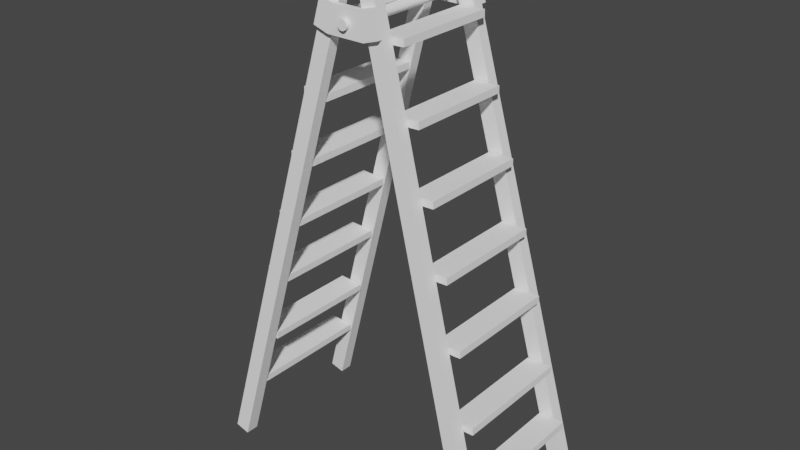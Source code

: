 # Source: Ladder.blend  (saved by Blender 2.83.19; exported with 4.5.12 LTS)
import bpy
from mathutils import Matrix  # noqa: F401  (used for matrix-valued properties, if any)

bpy.ops.wm.read_factory_settings(use_empty=True)
scene = bpy.context.scene
scene.name = 'Scene'

# ---- collections
col_collection = bpy.data.collections.new('Collection'); scene.collection.children.link(col_collection)

# ---- materials (node trees are filled in below, after node groups)
mat_frontcolor = bpy.data.materials.new('FrontColor')
mat_frontcolor.use_transparent_shadow = False
mat_frontcolor.diffuse_color = (1.0, 1.0, 1.0, 1.0)
mat_frontcolor.roughness = 0.5528

# ---- material node trees
mat_frontcolor.use_nodes = True; mat_frontcolor.node_tree.nodes.clear()
_N = mat_frontcolor.node_tree.nodes; _L = mat_frontcolor.node_tree.links
n0 = _N.new('ShaderNodeBsdfPrincipled'); n0.name = 'Principled BSDF'; n0.location = (10, 300)
n0.distribution = 'GGX'
n0.subsurface_method = 'BURLEY'
n0.inputs[0].default_value = (1.0, 1.0, 1.0, 1.0)
n0.inputs[2].default_value = 0.5528
n0.inputs[3].default_value = 1.45
n0.inputs[27].default_value = (0.0, 0.0, 0.0, 1.0)
n0.inputs[28].default_value = 1.0
n1 = _N.new('ShaderNodeOutputMaterial'); n1.name = 'Material Output'; n1.location = (300, 300)
n2 = _N.new('ShaderNodeNormalMap'); n2.name = 'Normal Map'; n2.location = (-300, -300)
n2.label = 'Normal/Map'
_L.new(n0.outputs[0], n1.inputs[0])
_L.new(n2.outputs[0], n0.inputs[5])
n1.is_active_output = True

# ---- world
world_world = bpy.data.worlds.new('World'); scene.world = world_world
world_world.use_nodes = True; world_world.node_tree.nodes.clear()
_N = world_world.node_tree.nodes; _L = world_world.node_tree.links
n0 = _N.new('ShaderNodeOutputWorld'); n0.name = 'World Output'; n0.location = (300, 300)
n1 = _N.new('ShaderNodeBackground'); n1.name = 'Background'; n1.location = (10, 300)
n1.inputs[0].default_value = (0.05088, 0.05088, 0.05088, 1.0)
_L.new(n1.outputs[0], n0.inputs[0])
n0.is_active_output = True
world_world.color = (0.05088, 0.05088, 0.05088)
world_world.use_sun_shadow = False
world_world.sun_shadow_jitter_overblur = 0.0

# ---- meshes
me_ladder = bpy.data.meshes.new('Ladder')
me_ladder.from_pydata([(0.01361, 0.1765, 0.2969), (0.01205, 0.1765, 0.3028), (0.01205, -0.1765, 0.3028), (0.01361, -0.1765, 0.2969), (0.007696, 0.1765, 0.3072), (0.007696, -0.1765, 0.3072), (0.001734, 0.1765, 0.3089), (0.001734, 0.1668, 0.3089), (0.001734, 0.1538, 0.3089), (0.001734, -0.1538, 0.3089), (0.001734, -0.1668, 0.3089), (0.001734, -0.1765, 0.3089), (-0.004244, 0.1765, 0.3073), (-0.004244, -0.1765, 0.3073), (-0.008641, 0.1765, 0.3029), (-0.008641, -0.1765, 0.3029), (-0.01028, 0.1765, 0.297), (-0.01028, -0.1765, 0.297), (-0.008709, 0.1765, 0.291), (-0.008709, -0.1765, 0.291), (-0.004364, 0.1765, 0.2866), (-0.004364, -0.1765, 0.2866), (0.001602, 0.1765, 0.285), (0.001602, 0.1675, 0.285), (0.001602, 0.1545, 0.285), (0.001602, -0.1546, 0.285), (0.001602, -0.1675, 0.285), (0.001602, -0.1765, 0.285), (0.007581, 0.1765, 0.2865), (0.00758, -0.1765, 0.2865), (0.01198, 0.1765, 0.2909), (0.01198, -0.1765, 0.2909), (0.04829, -0.1264, 0.2777), (0.04829, 0.1264, 0.2777), (0.11, 0.1264, 0.2801), (0.11, -0.1264, 0.2801), (0.2877, -0.1495, -0.6364), (0.2877, 0.1495, -0.6364), (0.3494, 0.1495, -0.6339), (0.3494, -0.1495, -0.6339), (0.2491, 0.1456, -0.5168), (0.2491, -0.1457, -0.5168), (0.3108, -0.1457, -0.5143), (0.3108, 0.1456, -0.5143), (0.08819, -0.1303, 0.1253), (0.08819, 0.1302, 0.1253), (0.1499, 0.1302, 0.1278), (0.1499, -0.1303, 0.1278), (0.1281, -0.1341, -0.02702), (0.1281, 0.1341, -0.02702), (0.1898, 0.1341, -0.02457), (0.1898, -0.1341, -0.02457), (0.168, -0.138, -0.1794), (0.168, 0.1379, -0.1794), (0.2297, 0.1379, -0.1769), (0.2297, -0.138, -0.1769), (0.2079, -0.1418, -0.3317), (0.2079, 0.1418, -0.3317), (0.2696, 0.1418, -0.3293), (0.2696, -0.1418, -0.3293), (0.04894, 0.1264, 0.2613), (0.04894, -0.1264, 0.2613), (0.1106, -0.1264, 0.2637), (0.1106, 0.1264, 0.2637), (0.2884, 0.1495, -0.6528), (0.2884, -0.1495, -0.6528), (0.3501, -0.1495, -0.6503), (0.3501, 0.1495, -0.6503), (0.2485, -0.1457, -0.5004), (0.2485, 0.1456, -0.5004), (0.3102, 0.1456, -0.498), (0.3102, -0.1457, -0.498), (0.08885, 0.1302, 0.109), (0.08885, -0.1303, 0.109), (0.1505, -0.1303, 0.1114), (0.1505, 0.1302, 0.1114), (0.1287, 0.1341, -0.04339), (0.1287, -0.1341, -0.04339), (0.1904, -0.1341, -0.04094), (0.1904, 0.1341, -0.04094), (0.1686, 0.1379, -0.1957), (0.1686, -0.138, -0.1957), (0.2303, -0.138, -0.1933), (0.2303, 0.1379, -0.1933), (0.2085, 0.1418, -0.3481), (0.2085, -0.1418, -0.3481), (0.2702, -0.1418, -0.3456), (0.2702, 0.1418, -0.3456), (-0.04517, -0.1264, 0.2782), (-0.1068, -0.1264, 0.2813), (-0.1068, 0.1264, 0.2813), (-0.04517, 0.1264, 0.2782), (-0.2949, -0.1495, -0.6331), (-0.3565, -0.1495, -0.63), (-0.3565, 0.1495, -0.63), (-0.2949, 0.1495, -0.6331), (-0.2549, 0.1456, -0.5139), (-0.3166, 0.1456, -0.5108), (-0.3166, -0.1457, -0.5108), (-0.2549, -0.1457, -0.5139), (-0.08678, -0.1303, 0.1263), (-0.1485, -0.1303, 0.1294), (-0.1485, 0.1302, 0.1294), (-0.08678, 0.1302, 0.1263), (-0.1284, -0.1341, -0.02558), (-0.1901, -0.1341, -0.02244), (-0.1901, 0.1341, -0.02244), (-0.1284, 0.1341, -0.02558), (-0.17, -0.138, -0.1775), (-0.2317, -0.138, -0.1743), (-0.2317, 0.1379, -0.1743), (-0.17, 0.1379, -0.1775), (-0.2116, -0.1418, -0.3293), (-0.2733, -0.1418, -0.3262), (-0.2733, 0.1418, -0.3262), (-0.2116, 0.1418, -0.3293), (-0.046, 0.1264, 0.2618), (-0.1077, 0.1264, 0.265), (-0.1077, -0.1264, 0.265), (-0.046, -0.1264, 0.2618), (-0.2957, 0.1495, -0.6495), (-0.3574, 0.1495, -0.6463), (-0.3574, -0.1495, -0.6463), (-0.2957, -0.1495, -0.6495), (-0.2541, -0.1457, -0.4976), (-0.3157, -0.1457, -0.4944), (-0.3157, 0.1456, -0.4944), (-0.2541, 0.1456, -0.4976), (-0.08762, 0.1302, 0.1099), (-0.1493, 0.1302, 0.1131), (-0.1493, -0.1303, 0.1131), (-0.08762, -0.1303, 0.1099), (-0.1292, 0.1341, -0.04194), (-0.1909, 0.1341, -0.03879), (-0.1909, -0.1341, -0.03879), (-0.1292, -0.1341, -0.04194), (-0.1708, 0.1379, -0.1938), (-0.2325, 0.1379, -0.1907), (-0.2325, -0.138, -0.1907), (-0.1708, -0.138, -0.1938), (-0.2125, 0.1418, -0.3457), (-0.2741, 0.1418, -0.3426), (-0.2741, -0.1418, -0.3426), (-0.2125, -0.1418, -0.3457), (0.082, -0.1289, 0.2793), (0.3636, -0.1883, -0.7958), (0.3636, -0.1566, -0.7958), (0.082, -0.155, 0.2793), (0.06671, -0.1274, 0.3376), (0.06671, -0.1532, 0.3376), (0.04438, -0.1252, 0.4229), (0.04438, -0.1506, 0.4229), (0.06661, -0.1662, 0.338), (0.0819, -0.168, 0.2796), (0.04438, 0.1252, 0.4229), (0.06671, 0.1532, 0.3376), (0.04438, 0.1505, 0.4229), (0.06671, 0.1274, 0.3376), (0.082, 0.1289, 0.2793), (0.082, 0.155, 0.2793), (0.3636, 0.1566, -0.7958), (0.3636, 0.1883, -0.7958), (0.0819, 0.168, 0.2796), (0.06661, 0.1662, 0.338), (0.03109, -0.1274, 0.3294), (0.009039, -0.1506, 0.4136), (0.009039, -0.1252, 0.4136), (0.03109, -0.1532, 0.3294), (0.04711, -0.1551, 0.2683), (0.04711, -0.129, 0.2683), (0.3283, -0.1566, -0.8051), (0.3283, -0.1883, -0.8051), (0.03099, -0.1661, 0.3298), (0.04701, -0.168, 0.2687), (0.3283, 0.1566, -0.8051), (0.04711, 0.155, 0.2683), (0.3283, 0.1883, -0.8051), (0.04711, 0.1289, 0.2683), (0.03109, 0.1532, 0.3294), (0.03109, 0.1274, 0.3294), (0.009039, 0.1252, 0.4136), (0.009039, 0.1505, 0.4136), (0.04701, 0.168, 0.2687), (0.03099, 0.1661, 0.3298), (0.001509, 0.168, 0.2689), (0.001852, 0.1661, 0.33), (-0.04399, 0.168, 0.2692), (-0.02729, 0.1661, 0.3301), (0.001505, 0.155, 0.2685), (-0.0441, 0.155, 0.2688), (0.001505, -0.1551, 0.2685), (-0.0441, -0.1551, 0.2688), (0.001853, -0.1532, 0.3296), (-0.02739, -0.1532, 0.3298), (0.001509, -0.168, 0.2689), (-0.04399, -0.168, 0.2692), (0.001852, -0.1661, 0.33), (-0.02729, -0.1661, 0.3301), (0.001853, 0.1532, 0.3296), (-0.02739, 0.1532, 0.3298), (-0.07886, -0.1289, 0.2802), (-0.3725, -0.1566, -0.7917), (-0.3725, -0.1883, -0.7917), (-0.07886, -0.155, 0.2802), (-0.06291, -0.1274, 0.3384), (-0.06291, -0.1532, 0.3384), (-0.03963, -0.1252, 0.4234), (-0.03963, -0.1506, 0.4234), (-0.06281, -0.1662, 0.3387), (-0.07876, -0.168, 0.2805), (-0.03963, 0.1252, 0.4234), (-0.03963, 0.1505, 0.4234), (-0.06291, 0.1532, 0.3384), (-0.06291, 0.1274, 0.3384), (-0.07886, 0.1289, 0.2802), (-0.07886, 0.155, 0.2802), (-0.3725, 0.1566, -0.7917), (-0.3725, 0.1883, -0.7917), (-0.07876, 0.168, 0.2805), (-0.06281, 0.1662, 0.3387), (-0.02739, -0.1274, 0.3298), (-0.00439, -0.1252, 0.4137), (-0.00439, -0.1506, 0.4137), (-0.0441, -0.129, 0.2688), (-0.3373, -0.1566, -0.8014), (-0.3373, -0.1883, -0.8014), (-0.3373, 0.1566, -0.8014), (-0.3373, 0.1883, -0.8014), (-0.0441, 0.1289, 0.2688), (-0.02739, 0.1274, 0.3298), (-0.00439, 0.1252, 0.4137), (-0.00439, 0.1505, 0.4137), (0.001666, 0.1765, 0.2969), (0.001666, -0.1765, 0.2969)], [], [(0, 1, 2), (0, 2, 3), (1, 4, 5), (1, 5, 2), (5, 4, 6), (6, 7, 5), (7, 8, 5), (8, 9, 5), (9, 10, 5), (10, 11, 5), (7, 6, 12), (12, 13, 7), (13, 8, 7), (13, 9, 8), (13, 10, 9), (13, 11, 10), (12, 14, 15), (12, 15, 13), (14, 16, 17), (14, 17, 15), (16, 18, 19), (16, 19, 17), (18, 20, 21), (18, 21, 19), (21, 20, 22), (22, 23, 21), (23, 24, 21), (24, 25, 21), (25, 26, 21), (26, 27, 21), (23, 22, 28), (28, 29, 23), (29, 24, 23), (29, 25, 24), (29, 26, 25), (29, 27, 26), (28, 30, 31), (28, 31, 29), (30, 0, 3), (30, 3, 31), (32, 34, 33), (32, 35, 34), (36, 38, 37), (36, 39, 38), (40, 42, 41), (40, 43, 42), (44, 46, 45), (44, 47, 46), (48, 50, 49), (48, 51, 50), (52, 54, 53), (52, 55, 54), (56, 58, 57), (56, 59, 58), (60, 62, 61), (60, 63, 62), (61, 33, 60), (61, 32, 33), (60, 34, 63), (60, 33, 34), (63, 35, 62), (63, 34, 35), (62, 32, 61), (62, 35, 32), (64, 66, 65), (64, 67, 66), (65, 37, 64), (65, 36, 37), (64, 38, 67), (64, 37, 38), (67, 39, 66), (67, 38, 39), (66, 36, 65), (66, 39, 36), (68, 70, 69), (68, 71, 70), (69, 41, 68), (69, 40, 41), (68, 42, 71), (68, 41, 42), (71, 43, 70), (71, 42, 43), (70, 40, 69), (70, 43, 40), (72, 74, 73), (72, 75, 74), (73, 45, 72), (73, 44, 45), (72, 46, 75), (72, 45, 46), (75, 47, 74), (75, 46, 47), (74, 44, 73), (74, 47, 44), (76, 78, 77), (76, 79, 78), (77, 49, 76), (77, 48, 49), (76, 50, 79), (76, 49, 50), (79, 51, 78), (79, 50, 51), (78, 48, 77), (78, 51, 48), (80, 82, 81), (80, 83, 82), (81, 53, 80), (81, 52, 53), (80, 54, 83), (80, 53, 54), (83, 55, 82), (83, 54, 55), (82, 52, 81), (82, 55, 52), (84, 86, 85), (84, 87, 86), (85, 57, 84), (85, 56, 57), (84, 58, 87), (84, 57, 58), (87, 59, 86), (87, 58, 59), (86, 56, 85), (86, 59, 56), (88, 90, 89), (88, 91, 90), (92, 94, 93), (92, 95, 94), (96, 98, 97), (96, 99, 98), (100, 102, 101), (100, 103, 102), (104, 106, 105), (104, 107, 106), (108, 110, 109), (108, 111, 110), (112, 114, 113), (112, 115, 114), (116, 118, 117), (116, 119, 118), (119, 91, 88), (119, 116, 91), (116, 90, 91), (116, 117, 90), (117, 89, 90), (117, 118, 89), (118, 88, 89), (118, 119, 88), (120, 122, 121), (120, 123, 122), (123, 95, 92), (123, 120, 95), (120, 94, 95), (120, 121, 94), (121, 93, 94), (121, 122, 93), (122, 92, 93), (122, 123, 92), (124, 126, 125), (124, 127, 126), (127, 99, 96), (127, 124, 99), (124, 98, 99), (124, 125, 98), (128, 130, 129), (128, 131, 130), (125, 97, 98), (125, 126, 97), (126, 96, 97), (126, 127, 96), (128, 102, 103), (128, 129, 102), (131, 103, 100), (131, 128, 103), (129, 101, 102), (129, 130, 101), (130, 100, 101), (130, 131, 100), (132, 134, 133), (132, 135, 134), (135, 107, 104), (135, 132, 107), (132, 106, 107), (132, 133, 106), (133, 105, 106), (133, 134, 105), (134, 104, 105), (134, 135, 104), (136, 138, 137), (136, 139, 138), (139, 111, 108), (139, 136, 111), (136, 110, 111), (136, 137, 110), (137, 109, 110), (137, 138, 109), (138, 108, 109), (138, 139, 108), (140, 142, 141), (140, 143, 142), (143, 115, 112), (143, 140, 115), (140, 114, 115), (140, 141, 114), (141, 113, 114), (141, 142, 113), (142, 112, 113), (142, 143, 112), (144, 145, 146), (144, 147, 145), (147, 144, 148), (147, 148, 149), (149, 148, 150), (149, 150, 151), (147, 149, 152), (147, 152, 153), (154, 155, 156), (154, 157, 155), (158, 155, 157), (158, 159, 155), (159, 158, 160), (159, 160, 161), (155, 159, 162), (155, 162, 163), (164, 165, 166), (164, 167, 165), (168, 167, 164), (168, 164, 169), (168, 169, 170), (168, 170, 171), (152, 172, 173), (152, 173, 153), (171, 170, 146), (171, 146, 145), (166, 165, 151), (166, 151, 150), (174, 175, 176), (174, 177, 175), (177, 178, 175), (177, 179, 178), (178, 179, 180), (178, 180, 181), (158, 174, 160), (158, 177, 174), (177, 158, 157), (177, 157, 179), (179, 157, 154), (179, 154, 180), (174, 176, 161), (174, 161, 160), (162, 182, 183), (162, 183, 163), (181, 180, 154), (181, 154, 156), (167, 149, 151), (167, 151, 165), (148, 166, 150), (148, 164, 166), (144, 164, 148), (144, 169, 164), (169, 144, 146), (169, 146, 170), (155, 178, 181), (155, 181, 156), (147, 168, 171), (147, 171, 145), (175, 159, 161), (175, 161, 176), (149, 167, 172), (149, 172, 152), (183, 182, 184), (184, 7, 183), (7, 185, 183), (184, 23, 7), (23, 184, 186), (186, 7, 23), (186, 185, 7), (186, 187, 185), (168, 147, 153), (168, 153, 173), (159, 175, 182), (159, 182, 162), (182, 175, 188), (182, 188, 184), (186, 184, 188), (186, 188, 189), (178, 155, 163), (178, 163, 183), (167, 168, 190), (190, 25, 167), (25, 190, 191), (25, 9, 167), (191, 9, 25), (9, 192, 167), (191, 192, 9), (191, 193, 192), (168, 173, 194), (168, 194, 190), (191, 190, 194), (191, 194, 195), (194, 173, 172), (172, 10, 194), (172, 196, 10), (10, 26, 194), (195, 194, 26), (26, 10, 195), (10, 196, 195), (196, 197, 195), (172, 167, 192), (172, 192, 196), (197, 196, 192), (197, 192, 193), (188, 175, 178), (178, 24, 188), (189, 188, 24), (178, 8, 24), (24, 8, 189), (178, 198, 8), (8, 198, 189), (198, 199, 189), (178, 183, 185), (178, 185, 198), (199, 198, 185), (199, 185, 187), (200, 201, 202), (200, 202, 203), (203, 204, 200), (203, 205, 204), (205, 206, 204), (205, 207, 206), (203, 208, 205), (203, 209, 208), (210, 211, 212), (210, 212, 213), (214, 213, 212), (214, 212, 215), (215, 216, 214), (215, 217, 216), (212, 218, 215), (212, 219, 218), (220, 221, 222), (220, 222, 193), (191, 220, 193), (191, 223, 220), (191, 224, 223), (191, 225, 224), (208, 209, 195), (208, 195, 197), (225, 202, 201), (225, 201, 224), (221, 206, 207), (221, 207, 222), (226, 227, 189), (226, 189, 228), (228, 189, 199), (228, 199, 229), (199, 230, 229), (199, 231, 230), (214, 216, 226), (214, 226, 228), (228, 213, 214), (228, 229, 213), (229, 210, 213), (229, 230, 210), (226, 216, 217), (226, 217, 227), (218, 219, 187), (218, 187, 186), (231, 211, 210), (231, 210, 230), (193, 222, 207), (193, 207, 205), (204, 206, 221), (204, 221, 220), (200, 204, 220), (200, 220, 223), (223, 201, 200), (223, 224, 201), (212, 211, 231), (212, 231, 199), (203, 202, 225), (203, 225, 191), (189, 227, 217), (189, 217, 215), (205, 208, 197), (205, 197, 193), (191, 195, 209), (191, 209, 203), (215, 218, 186), (215, 186, 189), (199, 187, 219), (199, 219, 212), (232, 1, 0), (232, 4, 1), (232, 0, 30), (232, 6, 4), (232, 30, 28), (232, 12, 6), (232, 28, 22), (232, 14, 12), (232, 22, 20), (232, 16, 14), (232, 20, 18), (232, 18, 16), (3, 2, 233), (31, 3, 233), (2, 5, 233), (29, 31, 233), (5, 11, 233), (27, 29, 233), (11, 13, 233), (21, 27, 233), (13, 15, 233), (19, 21, 233), (15, 17, 233), (17, 19, 233)])
me_ladder.polygons.foreach_set('use_smooth', [True] * 416)
_k = set([(0, 1), (0, 30), (1, 4), (2, 3), (2, 5), (3, 31), (4, 6), (5, 11), (6, 12), (11, 13), (12, 14), (13, 15), (14, 16), (15, 17), (16, 18), (17, 19), (18, 20), (19, 21), (20, 22), (21, 27), (22, 28), (27, 29), (28, 30), (29, 31), (32, 33), (32, 35), (32, 61), (33, 34), (33, 60), (34, 35), (34, 63), (35, 62), (36, 37), (36, 39), (36, 65), (37, 38), (37, 64), (38, 39), (38, 67), (39, 66), (40, 41), (40, 43), (40, 69), (41, 42), (41, 68), (42, 43), (42, 71), (43, 70), (44, 45), (44, 47), (44, 73), (45, 46), (45, 72), (46, 47), (46, 75), (47, 74), (48, 49), (48, 51), (48, 77), (49, 50), (49, 76), (50, 51), (50, 79), (51, 78), (52, 53), (52, 55), (52, 81), (53, 54), (53, 80), (54, 55), (54, 83), (55, 82), (56, 57), (56, 59), (56, 85), (57, 58), (57, 84), (58, 59), (58, 87), (59, 86), (60, 61), (60, 63), (61, 62), (62, 63), (64, 65), (64, 67), (65, 66), (66, 67), (68, 69), (68, 71), (69, 70), (70, 71), (72, 73), (72, 75), (73, 74), (74, 75), (76, 77), (76, 79), (77, 78), (78, 79), (80, 81), (80, 83), (81, 82), (82, 83), (84, 85), (84, 87), (85, 86), (86, 87), (88, 89), (88, 91), (88, 119), (89, 90), (89, 118), (90, 91), (90, 117), (91, 116), (92, 93), (92, 95), (92, 123), (93, 94), (93, 122), (94, 95), (94, 121), (95, 120), (96, 97), (96, 99), (96, 127), (97, 98), (97, 126), (98, 99), (98, 125), (99, 124), (100, 101), (100, 103), (100, 131), (101, 102), (101, 130), (102, 103), (102, 129), (103, 128), (104, 105), (104, 107), (104, 135), (105, 106), (105, 134), (106, 107), (106, 133), (107, 132), (108, 109), (108, 111), (108, 139), (109, 110), (109, 138), (110, 111), (110, 137), (111, 136), (112, 113), (112, 115), (112, 143), (113, 114), (113, 142), (114, 115), (114, 141), (115, 140), (116, 117), (116, 119), (117, 118), (118, 119), (120, 121), (120, 123), (121, 122), (122, 123), (124, 125), (124, 127), (125, 126), (126, 127), (128, 129), (128, 131), (129, 130), (130, 131), (132, 133), (132, 135), (133, 134), (134, 135), (136, 137), (136, 139), (137, 138), (138, 139), (140, 141), (140, 143), (141, 142), (142, 143), (144, 146), (144, 148), (145, 146), (145, 147), (145, 171), (146, 170), (147, 153), (147, 168), (148, 150), (149, 151), (149, 152), (149, 167), (150, 151), (150, 166), (151, 165), (152, 153), (152, 172), (153, 173), (154, 156), (154, 157), (154, 180), (155, 156), (155, 163), (155, 178), (156, 181), (157, 158), (158, 160), (159, 161), (159, 162), (159, 175), (160, 161), (160, 174), (161, 176), (162, 163), (162, 182), (163, 183), (164, 166), (164, 169), (165, 166), (165, 167), (167, 168), (167, 192), (168, 171), (168, 190), (169, 170), (170, 171), (172, 196), (173, 194), (174, 176), (174, 177), (175, 176), (175, 178), (175, 188), (177, 179), (178, 181), (178, 198), (179, 180), (180, 181), (182, 184), (183, 185), (184, 186), (185, 187), (186, 218), (187, 219), (188, 189), (189, 199), (189, 215), (189, 227), (190, 191), (191, 193), (191, 203), (191, 225), (192, 193), (193, 205), (193, 222), (194, 195), (195, 209), (196, 197), (197, 208), (198, 199), (199, 212), (199, 231), (200, 201), (200, 204), (201, 202), (201, 224), (202, 203), (202, 225), (203, 209), (204, 206), (205, 207), (205, 208), (206, 207), (206, 221), (207, 222), (208, 209), (210, 211), (210, 213), (210, 230), (211, 212), (211, 231), (212, 219), (213, 214), (214, 216), (215, 217), (215, 218), (216, 217), (216, 226), (217, 227), (218, 219), (220, 221), (220, 223), (221, 222), (223, 224), (224, 225), (226, 227), (226, 228), (228, 229), (229, 230), (230, 231)])
me_ladder.attributes.new('sharp_edge', 'BOOLEAN', 'EDGE').data.foreach_set('value', [ (min(e.vertices), max(e.vertices)) in _k for e in me_ladder.edges])
_uv = me_ladder.uv_layers.new(name='UVSet0')
_uv.uv.foreach_set('vector', [0.3688, 30.14, 0.3688, 30.33, 11.4, 30.33, 0.3688, 30.14, 11.4, 30.33, 11.4, 30.14, 0.3688, 16.08, 0.3688, 16.27, 11.4, 16.27, 0.3688, 16.08, 11.4, 16.27, 11.4, 16.08, 11.4, -2.309, 0.3688, -2.309, 0.3688, -2.116, 0.3688, -2.116, 0.6735, -2.116, 11.4, -2.309, 0.6735, -2.116, 1.079, -2.116, 11.4, -2.309, 1.079, -2.116, 10.69, -2.116, 11.4, -2.309, 10.69, -2.116, 11.1, -2.116, 11.4, -2.309, 11.1, -2.116, 11.4, -2.116, 11.4, -2.309, -0.6735, 20.1, -0.3688, 20.1, -0.3688, 19.91, -0.3688, 19.91, -11.4, 19.91, -0.6735, 20.1, -11.4, 19.91, -1.079, 20.1, -0.6735, 20.1, -11.4, 19.91, -10.69, 20.1, -1.079, 20.1, -11.4, 19.91, -11.1, 20.1, -10.69, 20.1, -11.4, 19.91, -11.4, 20.1, -11.1, 20.1, -0.3688, 32.54, -0.3688, 32.35, -11.4, 32.35, -0.3688, 32.54, -11.4, 32.35, -11.4, 32.54, -0.3688, 36.28, -0.3688, 36.09, -11.4, 36.09, -0.3688, 36.28, -11.4, 36.09, -11.4, 36.28, -0.3688, 30.32, -0.3688, 30.13, -11.4, 30.13, -0.3688, 30.32, -11.4, 30.13, -11.4, 30.32, -0.3688, 16.28, -0.3688, 16.08, -11.4, 16.08, -0.3688, 16.28, -11.4, 16.08, -11.4, 16.28, -11.4, -2.116, -0.3688, -2.116, -0.3688, -2.309, -0.3688, -2.309, -0.6503, -2.309, -11.4, -2.116, -0.6503, -2.309, -1.056, -2.309, -11.4, -2.116, -1.056, -2.309, -10.72, -2.309, -11.4, -2.116, -10.72, -2.309, -11.12, -2.309, -11.4, -2.116, -11.12, -2.309, -11.4, -2.309, -11.4, -2.116, 0.6503, 19.91, 0.3688, 19.91, 0.3688, 20.1, 0.3688, 20.1, 11.4, 20.1, 0.6503, 19.91, 11.4, 20.1, 1.056, 19.91, 0.6503, 19.91, 11.4, 20.1, 10.72, 19.91, 1.056, 19.91, 11.4, 20.1, 11.12, 19.91, 10.72, 19.91, 11.4, 20.1, 11.4, 19.91, 11.12, 19.91, 0.3688, 32.35, 0.3688, 32.54, 11.4, 32.54, 0.3688, 32.35, 11.4, 32.54, 11.4, 32.35, 0.3688, 36.09, 0.3688, 36.28, 11.4, 36.28, 0.3688, 36.09, 11.4, 36.28, 11.4, 36.09, 9.836, 14.48, 1.935, 16.41, 1.935, 14.48, 9.836, 14.48, 9.836, 16.41, 1.935, 16.41, 10.56, 20.82, 1.214, 22.75, 1.214, 20.82, 10.56, 20.82, 10.56, 22.75, 1.214, 22.75, -1.334, 19.77, -10.44, 21.7, -10.44, 19.77, -1.334, 19.77, -1.334, 21.7, -10.44, 21.7, 9.956, 15.54, 1.815, 17.47, 1.815, 15.54, 9.956, 15.54, 9.956, 17.47, 1.815, 17.47, 10.08, 16.59, 1.695, 18.52, 1.695, 16.59, 10.08, 16.59, 10.08, 18.52, 1.695, 18.52, 10.2, 17.65, 1.575, 19.58, 1.575, 17.65, 10.2, 17.65, 10.2, 19.58, 1.575, 19.58, 10.32, 18.71, 1.454, 20.64, 1.454, 18.71, 10.32, 18.71, 10.32, 20.64, 1.454, 20.64, -1.935, 14.48, -9.836, 16.41, -9.836, 14.48, -1.935, 14.48, -1.935, 16.41, -9.836, 16.41, 9.836, 32.65, 1.935, 33.16, 1.935, 32.65, 9.836, 32.65, 9.836, 33.16, 1.935, 33.16, -12.99, 33.28, -14.89, 33.87, -14.91, 33.36, -12.99, 33.28, -12.96, 33.79, -14.89, 33.87, -1.935, 32.65, -9.836, 33.16, -9.836, 32.65, -1.935, 32.65, -1.935, 33.16, -9.836, 33.16, 14.91, 33.36, 12.96, 33.79, 12.99, 33.28, 14.91, 33.36, 14.89, 33.87, 12.96, 33.79, -1.214, 20.82, -10.56, 22.75, -10.56, 20.82, -1.214, 20.82, -1.214, 22.75, -10.56, 22.75, 10.56, 3.814, 1.214, 4.326, 1.214, 3.814, 10.56, 3.814, 10.56, 4.326, 1.214, 4.326, -20.63, 4.754, -22.53, 5.352, -22.56, 4.841, -20.63, 4.754, -20.61, 5.265, -22.53, 5.352, -1.214, 3.814, -10.56, 4.326, -10.56, 3.814, -1.214, 3.814, -1.214, 4.326, -10.56, 4.326, 22.56, 4.841, 20.61, 5.265, 20.63, 4.754, 22.56, 4.841, 22.53, 5.352, 20.61, 5.265, 10.44, 19.77, 1.334, 21.7, 1.334, 19.77, 10.44, 19.77, 10.44, 21.7, 1.334, 21.7, 1.334, 8.619, 10.44, 8.107, 10.44, 8.619, 1.334, 8.619, 1.334, 8.107, 10.44, 8.107, 19.35, 9.507, 21.31, 9.083, 21.28, 9.595, 19.35, 9.507, 19.38, 8.996, 21.31, 9.083, -10.44, 8.621, -1.334, 8.109, -1.334, 8.621, -10.44, 8.621, -10.44, 8.109, -1.334, 8.109, -21.28, 9.595, -19.38, 8.996, -19.35, 9.507, -21.28, 9.595, -21.31, 9.083, -19.38, 8.996, -1.816, 15.54, -9.957, 17.47, -9.957, 15.54, -1.816, 15.54, -1.816, 17.47, -9.957, 17.47, 9.956, 27.85, 1.815, 28.36, 1.815, 27.85, 9.956, 27.85, 9.956, 28.36, 1.815, 28.36, -14.26, 28.52, -16.16, 29.12, -16.19, 28.61, -14.26, 28.52, -14.24, 29.03, -16.16, 29.12, -1.815, 27.85, -9.956, 28.36, -9.956, 27.85, -1.815, 27.85, -1.815, 28.36, -9.956, 28.36, 16.19, 28.61, 14.24, 29.03, 14.26, 28.52, 16.19, 28.61, 16.16, 29.12, 14.24, 29.03, -1.695, 16.59, -10.08, 18.52, -10.08, 16.59, -1.695, 16.59, -1.695, 18.52, -10.08, 18.52, 10.08, 23.04, 1.695, 23.55, 1.695, 23.04, 10.08, 23.04, 10.08, 23.55, 1.695, 23.55, -15.53, 23.77, -17.44, 24.37, -17.46, 23.86, -15.53, 23.77, -15.51, 24.28, -17.44, 24.37, -1.695, 23.04, -10.08, 23.55, -10.08, 23.04, -1.695, 23.04, -1.695, 23.55, -10.08, 23.55, 17.46, 23.86, 15.51, 24.28, 15.53, 23.77, 17.46, 23.86, 17.44, 24.37, 15.51, 24.28, -1.575, 17.65, -10.2, 19.58, -10.2, 17.65, -1.575, 17.65, -1.575, 19.58, -10.2, 19.58, 10.2, 18.23, 1.575, 18.74, 1.575, 18.23, 10.2, 18.23, 10.2, 18.74, 1.575, 18.74, -16.81, 19.01, -18.71, 19.61, -18.73, 19.1, -16.81, 19.01, -16.78, 19.53, -18.71, 19.61, -1.575, 18.23, -10.2, 18.75, -10.2, 18.23, -1.575, 18.23, -1.575, 18.75, -10.2, 18.75, 18.73, 19.1, 16.78, 19.53, 16.81, 19.01, 18.73, 19.1, 18.71, 19.61, 16.78, 19.53, -1.454, 18.71, -10.32, 20.64, -10.32, 18.71, -1.454, 18.71, -1.454, 20.64, -10.32, 20.64, 10.32, 13.43, 1.454, 13.94, 1.454, 13.43, 10.32, 13.43, 10.32, 13.94, 1.454, 13.94, -18.08, 14.26, -19.99, 14.86, -20.01, 14.35, -18.08, 14.26, -18.06, 14.77, -19.99, 14.86, -1.454, 13.43, -10.32, 13.94, -10.32, 13.43, -1.454, 13.43, -1.454, 13.94, -10.32, 13.94, 20.01, 14.35, 18.06, 14.77, 18.08, 14.26, 20.01, 14.35, 19.99, 14.86, 18.06, 14.77, -9.836, -8.501, -1.935, -6.571, -9.836, -6.571, -9.836, -8.501, -1.935, -8.501, -1.935, -6.571, -10.56, -2.159, -1.214, -0.229, -10.56, -0.229, -10.56, -2.159, -1.214, -2.159, -1.214, -0.229, 1.334, -3.216, 10.44, -1.286, 1.334, -1.286, 1.334, -3.216, 10.44, -3.216, 10.44, -1.286, -9.956, -7.444, -1.815, -5.514, -9.956, -5.514, -9.956, -7.444, -1.815, -7.444, -1.815, -5.514, -10.08, -6.387, -1.695, -4.457, -10.08, -4.457, -10.08, -6.387, -1.695, -6.387, -1.695, -4.457, -10.2, -5.329, -1.575, -3.4, -10.2, -3.4, -10.2, -5.329, -1.575, -5.329, -1.575, -3.4, -10.32, -4.273, -1.454, -2.343, -10.32, -2.343, -10.32, -4.273, -1.454, -4.273, -1.454, -2.343, 1.935, -8.501, 9.836, -6.571, 1.935, -6.571, 1.935, -8.501, 9.836, -8.501, 9.836, -6.571, -9.836, 33.69, -1.935, 34.21, -9.836, 34.21, -9.836, 33.69, -1.935, 33.69, -1.935, 34.21, -10.02, 33.28, -8.114, 33.87, -10.04, 33.79, -10.02, 33.28, -8.091, 33.36, -8.114, 33.87, 1.935, 33.69, 9.836, 34.21, 1.935, 34.21, 1.935, 33.69, 9.836, 33.69, 9.836, 34.21, 8.091, 33.36, 10.04, 33.79, 8.114, 33.87, 8.091, 33.36, 10.02, 33.28, 10.04, 33.79, 1.214, -2.159, 10.56, -0.229, 1.214, -0.229, 1.214, -2.159, 10.56, -2.159, 10.56, -0.229, -10.56, 4.856, -1.214, 5.368, -10.56, 5.368, -10.56, 4.856, -1.214, 4.856, -1.214, 5.368, -2.377, 4.754, -0.472, 5.352, -2.4, 5.265, -2.377, 4.754, -0.4489, 4.841, -0.472, 5.352, 1.214, 4.856, 10.56, 5.368, 1.214, 5.368, 1.214, 4.856, 10.56, 4.856, 10.56, 5.368, 0.4489, 4.841, 2.4, 5.265, 0.472, 5.352, 0.4489, 4.841, 2.377, 4.754, 2.4, 5.265, -10.44, -3.215, -1.334, -1.286, -10.44, -1.286, -10.44, -3.215, -1.334, -3.215, -1.334, -1.286, -1.334, 9.663, -10.44, 9.151, -1.334, 9.151, -1.334, 9.663, -10.44, 9.663, -10.44, 9.151, 3.65, 9.507, 1.699, 9.083, 3.627, 8.996, 3.65, 9.507, 1.723, 9.595, 1.699, 9.083, 1.814, -7.444, 9.956, -5.514, 1.815, -5.514, 1.814, -7.444, 9.956, -7.444, 9.956, -5.514, 10.44, 9.663, 1.334, 9.151, 10.44, 9.151, 10.44, 9.663, 1.334, 9.663, 1.334, 9.151, -1.723, 9.595, -3.627, 8.996, -1.699, 9.083, -1.723, 9.595, -3.65, 9.507, -3.627, 8.996, -8.745, 28.52, -6.841, 29.12, -8.768, 29.03, -8.745, 28.52, -6.817, 28.61, -6.841, 29.12, -9.956, 28.89, -1.815, 29.4, -9.956, 29.4, -9.956, 28.89, -1.815, 28.89, -1.815, 29.4, 1.815, 28.89, 9.956, 29.4, 1.815, 29.4, 1.815, 28.89, 9.956, 28.89, 9.956, 29.4, 6.817, 28.61, 8.768, 29.03, 6.841, 29.12, 6.817, 28.61, 8.745, 28.52, 8.768, 29.03, 1.695, -6.387, 10.08, -4.457, 1.695, -4.457, 1.695, -6.387, 10.08, -6.387, 10.08, -4.457, -10.08, 24.08, -1.695, 24.59, -10.08, 24.59, -10.08, 24.08, -1.695, 24.08, -1.695, 24.59, -7.471, 23.77, -5.567, 24.37, -7.495, 24.28, -7.471, 23.77, -5.544, 23.86, -5.567, 24.37, 1.695, 24.08, 10.08, 24.59, 1.695, 24.59, 1.695, 24.08, 10.08, 24.08, 10.08, 24.59, 5.544, 23.86, 7.495, 24.28, 5.567, 24.37, 5.544, 23.86, 7.471, 23.77, 7.495, 24.28, 1.575, -5.33, 10.2, -3.4, 1.575, -3.4, 1.575, -5.33, 10.2, -5.33, 10.2, -3.4, -10.2, 19.28, -1.575, 19.79, -10.2, 19.79, -10.2, 19.28, -1.575, 19.28, -1.575, 19.79, -6.198, 19.01, -4.293, 19.61, -6.221, 19.53, -6.198, 19.01, -4.27, 19.1, -4.293, 19.61, 1.575, 19.28, 10.2, 19.79, 1.575, 19.79, 1.575, 19.28, 10.2, 19.28, 10.2, 19.79, 4.27, 19.1, 6.221, 19.53, 4.293, 19.61, 4.27, 19.1, 6.198, 19.01, 6.221, 19.53, 1.454, -4.273, 10.32, -2.343, 1.454, -2.343, 1.454, -4.273, 10.32, -4.273, 10.32, -2.343, -10.32, 14.47, -1.454, 14.98, -10.32, 14.98, -10.32, 14.47, -1.454, 14.47, -1.454, 14.98, -4.924, 14.26, -3.019, 14.86, -4.947, 14.77, -4.924, 14.26, -2.996, 14.35, -3.019, 14.86, 1.454, 14.47, 10.32, 14.98, 1.454, 14.98, 1.454, 14.47, 10.32, 14.47, 10.32, 14.98, 2.996, 14.35, 4.947, 14.77, 3.019, 14.86, 2.996, 14.35, 4.924, 14.26, 4.947, 14.77, 9.914, 29.06, 11.77, -5.669, 10.78, -5.669, 9.914, 29.06, 10.73, 29.06, 11.77, -5.669, 10.73, 29.06, 9.914, 29.06, 9.867, 30.95, 10.73, 29.06, 9.867, 30.95, 10.67, 30.95, 10.67, 30.95, 9.867, 30.95, 9.798, 33.7, 10.67, 30.95, 9.798, 33.7, 10.59, 33.7, 10.73, 29.06, 10.67, 30.95, 11.08, 30.96, 10.73, 29.06, 11.08, 30.96, 11.13, 29.07, 1.973, 33.7, 1.098, 30.95, 1.181, 33.7, 1.973, 33.7, 1.904, 30.95, 1.098, 30.95, 1.857, 29.06, 1.098, 30.95, 1.904, 30.95, 1.857, 29.06, 1.042, 29.06, 1.098, 30.95, 1.042, 29.06, 1.857, 29.06, 0.9907, -5.669, 1.042, 29.06, 0.9907, -5.669, -4.517e-14, -5.669, 1.098, 30.95, 1.042, 29.06, 0.6364, 29.07, 1.098, 30.95, 0.6364, 29.07, 0.693, 30.96, -9.866, 30.98, -10.59, 33.7, -9.798, 33.7, -9.866, 30.98, -10.67, 30.98, -10.59, 33.7, -10.73, 29.01, -10.67, 30.98, -9.866, 30.98, -10.73, 29.01, -9.866, 30.98, -9.915, 29.01, -10.73, 29.01, -9.915, 29.01, -10.78, -5.669, -10.73, 29.01, -10.78, -5.669, -11.77, -5.669, -13.61, 35.34, -12.5, 35.08, -13.01, 33.17, -13.61, 35.34, -13.01, 33.17, -14.1, 33.52, 11.77, 21.16, 10.78, 21.16, 10.78, 22.3, 11.77, 21.16, 10.78, 22.3, 11.77, 22.3, -9.798, 21.15, -10.59, 21.15, -10.59, 22.3, -9.798, 21.15, -10.59, 22.3, -9.798, 22.3, -0.9907, -5.669, -1.04, 29.01, -4.313e-14, -5.669, -0.9907, -5.669, -1.856, 29.01, -1.04, 29.01, -1.856, 29.01, -1.099, 30.98, -1.04, 29.01, -1.856, 29.01, -1.905, 30.98, -1.099, 30.98, -1.099, 30.98, -1.905, 30.98, -1.973, 33.7, -1.099, 30.98, -1.973, 33.7, -1.181, 33.7, -14.0, 33.88, -21.9, 0.02727, -23.0, 0.3229, -14.0, 33.88, -12.92, 33.53, -21.9, 0.02727, -12.92, 33.53, -14.0, 33.88, -13.52, 35.7, -12.92, 33.53, -13.52, 35.7, -12.4, 35.44, -12.4, 35.44, -13.52, 35.7, -12.8, 38.36, -12.4, 35.44, -12.8, 38.36, -11.7, 38.07, 0.9907, 21.16, -1.239e-15, 21.16, -1.301e-15, 22.3, 0.9907, 21.16, -1.301e-15, 22.3, 0.9907, 22.3, 14.01, 33.86, 12.92, 33.51, 12.41, 35.42, 14.01, 33.86, 12.41, 35.42, 13.52, 35.68, -1.181, 21.15, -1.973, 21.15, -1.973, 22.3, -1.181, 21.15, -1.973, 22.3, -1.181, 22.3, -12.5, 35.08, -13.61, 35.34, -12.9, 38.0, -12.5, 35.08, -12.9, 38.0, -11.79, 37.71, 13.59, 35.42, 11.78, 37.78, 12.88, 38.08, 13.59, 35.42, 12.48, 35.16, 11.78, 37.78, 14.08, 33.6, 12.48, 35.16, 13.59, 35.42, 14.08, 33.6, 12.99, 33.25, 12.48, 35.16, 12.99, 33.25, 14.08, 33.6, 23.07, 0.03933, 12.99, 33.25, 23.07, 0.03933, 21.97, -0.2563, 13.52, 35.68, 12.41, 35.42, 11.7, 38.05, 13.52, 35.68, 11.7, 38.05, 12.81, 38.35, -14.1, 33.52, -13.01, 33.17, -21.99, -0.3359, -14.1, 33.52, -21.99, -0.3359, -23.1, -0.04029, 12.92, 33.51, 14.01, 33.86, 23.0, 0.3006, 12.92, 33.51, 23.0, 0.3006, 21.9, 0.004927, -8.836, 22.66, -8.979, 21.53, -9.381, 21.58, -8.836, 22.66, -9.381, 21.58, -9.239, 22.71, 12.41, 35.42, 12.92, 33.51, 11.5, 33.51, 11.5, 33.51, 11.5, 34.76, 12.41, 35.42, 11.5, 34.76, 11.5, 35.42, 12.41, 35.42, 11.5, 33.51, 11.5, 34.01, 11.5, 34.76, 11.5, 34.01, 11.5, 33.51, 10.08, 33.51, 10.08, 33.51, 11.5, 34.76, 11.5, 34.01, 10.08, 33.51, 11.5, 35.42, 11.5, 34.76, 10.08, 33.51, 10.59, 35.42, 11.5, 35.42, 9.415, 23.52, 9.307, 24.66, 9.711, 24.7, 9.415, 23.52, 9.711, 24.7, 9.819, 23.56, 2.408, 23.56, 2.3, 22.42, 1.896, 22.46, 2.408, 23.56, 1.896, 22.46, 2.004, 23.6, 12.92, 0.3382, 12.93, -0.06736, 11.5, -0.06736, 12.92, 0.3382, 11.5, -0.06736, 11.5, 0.3382, 10.08, 0.3382, 11.5, 0.3382, 11.5, -0.06736, 10.08, 0.3382, 11.5, -0.06736, 10.08, -0.06736, -2.694, 20.05, -2.836, 21.18, -2.434, 21.23, -2.694, 20.05, -2.434, 21.23, -2.291, 20.1, 12.42, 35.05, 12.93, 33.14, 11.5, 33.14, 11.5, 33.14, 11.5, 33.66, 12.42, 35.05, 11.5, 33.66, 11.5, 33.14, 10.08, 33.14, 11.5, 33.66, 11.5, 34.4, 12.42, 35.05, 10.08, 33.14, 11.5, 34.4, 11.5, 33.66, 11.5, 34.4, 11.5, 35.05, 12.42, 35.05, 10.08, 33.14, 11.5, 35.05, 11.5, 34.4, 10.08, 33.14, 10.59, 35.05, 11.5, 35.05, -12.93, 11.7, -12.92, 12.1, -11.5, 12.1, -12.93, 11.7, -11.5, 12.1, -11.5, 11.7, -10.08, 11.7, -11.5, 11.7, -11.5, 12.1, -10.08, 11.7, -11.5, 12.1, -10.08, 12.1, -11.5, 33.14, -12.92, 33.14, -12.41, 35.05, -12.41, 35.05, -11.5, 34.39, -11.5, 33.14, -12.41, 35.05, -11.5, 35.05, -11.5, 34.39, -11.5, 34.39, -11.5, 33.65, -11.5, 33.14, -10.08, 33.14, -11.5, 33.14, -11.5, 33.65, -11.5, 33.65, -11.5, 34.39, -10.08, 33.14, -11.5, 34.39, -11.5, 35.05, -10.08, 33.14, -11.5, 35.05, -10.59, 35.05, -10.08, 33.14, 12.41, 12.1, 12.42, 11.69, 11.5, 11.69, 12.41, 12.1, 11.5, 11.69, 11.5, 12.1, 10.59, 12.1, 11.5, 12.1, 11.5, 11.69, 10.59, 12.1, 11.5, 11.69, 10.59, 11.69, -11.5, 33.51, -12.93, 33.51, -12.42, 35.42, -12.42, 35.42, -11.5, 34.02, -11.5, 33.51, -10.08, 33.51, -11.5, 33.51, -11.5, 34.02, -12.42, 35.42, -11.5, 34.77, -11.5, 34.02, -11.5, 34.02, -11.5, 34.77, -10.08, 33.51, -12.42, 35.42, -11.5, 35.42, -11.5, 34.77, -11.5, 34.77, -11.5, 35.42, -10.08, 33.51, -11.5, 35.42, -10.59, 35.42, -10.08, 33.51, -12.42, -0.07453, -12.41, 0.331, -11.5, 0.331, -12.42, -0.07453, -11.5, 0.331, -11.5, -0.07453, -10.59, -0.07453, -11.5, -0.07453, -11.5, 0.331, -10.59, -0.07453, -11.5, 0.331, -10.59, 0.331, -9.914, 35.02, -10.78, 0.2854, -11.77, 0.2854, -9.914, 35.02, -11.77, 0.2854, -10.73, 35.02, -10.73, 35.02, -9.867, 36.9, -9.914, 35.02, -10.73, 35.02, -10.67, 36.9, -9.867, 36.9, -10.67, 36.9, -9.798, 39.66, -9.867, 36.9, -10.67, 36.9, -10.59, 39.66, -9.798, 39.66, -10.73, 35.02, -11.08, 36.91, -10.67, 36.9, -10.73, 35.02, -11.13, 35.03, -11.08, 36.91, -1.973, 39.66, -1.181, 39.66, -1.098, 36.9, -1.973, 39.66, -1.098, 36.9, -1.904, 36.9, -1.857, 35.02, -1.904, 36.9, -1.098, 36.9, -1.857, 35.02, -1.098, 36.9, -1.042, 35.02, -1.042, 35.02, -0.9907, 0.2854, -1.857, 35.02, -1.042, 35.02, -2.465e-32, 0.2854, -0.9907, 0.2854, -1.098, 36.9, -0.6364, 35.03, -1.042, 35.02, -1.098, 36.9, -0.6929, 36.91, -0.6364, 35.03, 9.866, 36.94, 9.798, 39.66, 10.59, 39.66, 9.866, 36.94, 10.59, 39.66, 10.67, 36.94, 10.73, 34.96, 9.866, 36.94, 10.67, 36.94, 10.73, 34.96, 9.915, 34.96, 9.866, 36.94, 10.73, 34.96, 10.78, 0.2854, 9.915, 34.96, 10.73, 34.96, 11.77, 0.2854, 10.78, 0.2854, -9.394, 35.34, -8.906, 33.52, -9.994, 33.17, -9.394, 35.34, -9.994, 33.17, -10.51, 35.07, -11.77, -1.065, -11.77, 0.07649, -10.78, 0.07649, -11.77, -1.065, -10.78, 0.07649, -10.78, -1.065, 9.798, -1.066, 9.798, 0.07543, 10.59, 0.07543, 9.798, -1.066, 10.59, 0.07543, 10.59, -1.066, 0.9907, 0.2854, 0.0, 0.2854, 1.04, 34.96, 0.9907, 0.2854, 1.04, 34.96, 1.856, 34.96, 1.856, 34.96, 1.04, 34.96, 1.099, 36.94, 1.856, 34.96, 1.099, 36.94, 1.905, 36.94, 1.099, 36.94, 1.973, 39.66, 1.905, 36.94, 1.099, 36.94, 1.181, 39.66, 1.973, 39.66, -9.001, 33.88, -0.0064, 0.3193, -1.109, 0.02369, -9.001, 33.88, -1.109, 0.02369, -10.09, 33.53, -10.09, 33.53, -9.489, 35.7, -9.001, 33.88, -10.09, 33.53, -10.6, 35.44, -9.489, 35.7, -10.6, 35.44, -10.2, 38.36, -9.489, 35.7, -10.6, 35.44, -11.31, 38.06, -10.2, 38.36, -0.9907, -1.065, -0.9907, 0.07649, 0.0, 0.07649, -0.9907, -1.065, 0.0, 0.07649, 9.685e-30, -1.065, 8.997, 33.86, 9.485, 35.68, 10.6, 35.42, 8.997, 33.86, 10.6, 35.42, 10.09, 33.51, 1.181, -1.066, 1.181, 0.07543, 1.973, 0.07543, 1.181, -1.066, 1.973, 0.07543, 1.973, -1.066, -10.51, 35.08, -11.21, 37.7, -10.11, 38.0, -10.51, 35.08, -10.11, 38.0, -9.394, 35.34, 9.413, 35.41, 10.13, 38.08, 11.23, 37.78, 9.413, 35.41, 11.23, 37.78, 10.52, 35.15, 8.925, 33.59, 9.413, 35.41, 10.52, 35.15, 8.925, 33.59, 10.52, 35.15, 10.01, 33.24, 10.01, 33.24, -0.06964, 0.03575, 8.925, 33.59, 10.01, 33.24, 1.033, -0.2598, -0.06964, 0.03575, 9.485, 35.68, 10.2, 38.34, 11.3, 38.04, 9.485, 35.68, 11.3, 38.04, 10.6, 35.42, -8.905, 33.52, 0.09144, -0.04547, -1.011, -0.3411, -8.905, 33.52, -1.011, -0.3411, -9.994, 33.17, 10.09, 33.51, 1.103, -0.0002481, 1.355e-20, 0.2954, 10.09, 33.51, 1.355e-20, 0.2954, 8.997, 33.86, 11.81, 0.4679, 12.21, 0.5185, 12.35, -0.6148, 11.81, 0.4679, 12.35, -0.6148, 11.95, -0.6654, -11.67, 1.73, -12.07, 1.768, -11.96, 2.906, -11.67, 1.73, -11.96, 2.906, -11.56, 2.868, -0.1574, 1.772, 0.2463, 1.81, 0.3545, 0.6722, -0.1574, 1.772, 0.3545, 0.6722, -0.04923, 0.6338, -0.2775, -2.144, -0.6798, -2.094, -0.5372, -0.9603, -0.2775, -2.144, -0.5372, -0.9603, -0.1349, -1.011, 11.5, 34.38, 11.83, 34.57, 11.88, 34.38, 11.5, 34.38, 11.69, 34.7, 11.83, 34.57, 11.5, 34.38, 11.88, 34.38, 11.83, 34.19, 11.5, 34.38, 11.5, 34.75, 11.69, 34.7, 11.5, 34.38, 11.83, 34.19, 11.69, 34.06, 11.5, 34.38, 11.32, 34.7, 11.5, 34.75, 11.5, 34.38, 11.69, 34.06, 11.5, 34.01, 11.5, 34.38, 11.18, 34.57, 11.32, 34.7, 11.5, 34.38, 11.5, 34.01, 11.32, 34.06, 11.5, 34.38, 11.13, 34.38, 11.18, 34.57, 11.5, 34.38, 11.32, 34.06, 11.18, 34.19, 11.5, 34.38, 11.18, 34.19, 11.13, 34.38, -11.88, 34.38, -11.83, 34.57, -11.5, 34.38, -11.83, 34.19, -11.88, 34.38, -11.5, 34.38, -11.83, 34.57, -11.69, 34.7, -11.5, 34.38, -11.69, 34.06, -11.83, 34.19, -11.5, 34.38, -11.69, 34.7, -11.5, 34.75, -11.5, 34.38, -11.5, 34.01, -11.69, 34.06, -11.5, 34.38, -11.5, 34.75, -11.32, 34.7, -11.5, 34.38, -11.32, 34.06, -11.5, 34.01, -11.5, 34.38, -11.32, 34.7, -11.18, 34.57, -11.5, 34.38, -11.18, 34.19, -11.32, 34.06, -11.5, 34.38, -11.18, 34.57, -11.13, 34.38, -11.5, 34.38, -11.13, 34.38, -11.18, 34.19, -11.5, 34.38])
me_ladder.materials.append(mat_frontcolor)
me_ladder.use_remesh_fix_poles = True
me_ladder.use_remesh_preserve_attributes = False
me_ladder.use_mirror_vertex_groups = False
me_ladder.update()
me_ladder.normals_split_custom_set([tuple(v) for v in zip(*[iter([1.0, -2.801e-09, -0.005726, 0.8688, -8.893e-08, 0.4951, 0.8688, -8.285e-08, 0.4951, 1.0, -2.801e-09, -0.005726, 0.8688, -8.285e-08, 0.4951, 1.0, 1.693e-11, -0.00573, 0.8688, -8.893e-08, 0.4951, 0.5048, -1.482e-07, 0.8633, 0.5047, -7.837e-08, 0.8633, 0.8688, -8.893e-08, 0.4951, 0.5047, -7.837e-08, 0.8633, 0.8688, -8.285e-08, 0.4951, 0.5047, -7.837e-08, 0.8633, 0.5048, -1.482e-07, 0.8633, 0.005562, -8.362e-08, 1.0, 0.005562, -8.362e-08, 1.0, 0.005588, -6.835e-08, 1.0, 0.5047, -7.837e-08, 0.8633, 0.005588, -6.835e-08, 1.0, 0.007016, 2.697e-05, 1.0, 0.5047, -7.837e-08, 0.8633, 0.007016, 2.697e-05, 1.0, 0.005558, -1.774e-07, 1.0, 0.5047, -7.837e-08, 0.8633, 0.005558, -1.774e-07, 1.0, 0.005559, 0.0, 1.0, 0.5047, -7.837e-08, 0.8633, 0.005559, 0.0, 1.0, 0.005562, 0.0, 1.0, 0.5047, -7.837e-08, 0.8633, 0.005588, -6.835e-08, 1.0, 0.005562, -8.362e-08, 1.0, -0.4952, -9.069e-08, 0.8688, -0.4952, -9.069e-08, 0.8688, -0.4952, -7.645e-08, 0.8688, 0.005588, -6.835e-08, 1.0, -0.4952, -7.645e-08, 0.8688, 0.007016, 2.697e-05, 1.0, 0.005588, -6.835e-08, 1.0, -0.4952, -7.645e-08, 0.8688, 0.005558, -1.774e-07, 1.0, 0.007016, 2.697e-05, 1.0, -0.4952, -7.645e-08, 0.8688, 0.005559, 0.0, 1.0, 0.005558, -1.774e-07, 1.0, -0.4952, -7.645e-08, 0.8688, 0.005562, 0.0, 1.0, 0.005559, 0.0, 1.0, -0.4952, -9.069e-08, 0.8688, -0.8631, -8.183e-08, 0.505, -0.8631, -7.936e-08, 0.505, -0.4952, -9.069e-08, 0.8688, -0.8631, -7.936e-08, 0.505, -0.4952, -7.645e-08, 0.8688, -0.8631, -8.183e-08, 0.505, -1.0, 3.327e-09, 0.005376, -1.0, 5.15e-09, 0.005742, -0.8631, -8.183e-08, 0.505, -1.0, 5.15e-09, 0.005742, -0.8631, -7.936e-08, 0.505, -1.0, 3.327e-09, 0.005376, -0.8687, 8.767e-08, -0.4954, -0.8688, 8.715e-08, -0.4951, -1.0, 3.327e-09, 0.005376, -0.8688, 8.715e-08, -0.4951, -1.0, 5.15e-09, 0.005742, -0.8687, 8.767e-08, -0.4954, -0.5049, 1.48e-07, -0.8632, -0.5049, 7.974e-08, -0.8632, -0.8687, 8.767e-08, -0.4954, -0.5049, 7.974e-08, -0.8632, -0.8688, 8.715e-08, -0.4951, -0.5049, 7.974e-08, -0.8632, -0.5049, 1.48e-07, -0.8632, -0.005538, 8.409e-08, -1.0, -0.005538, 8.409e-08, -1.0, -0.005458, 6.739e-08, -1.0, -0.5049, 7.974e-08, -0.8632, -0.005458, 6.739e-08, -1.0, -0.005536, 1.147e-09, -1.0, -0.5049, 7.974e-08, -0.8632, -0.005536, 1.147e-09, -1.0, -0.005541, 1.762e-07, -1.0, -0.5049, 7.974e-08, -0.8632, -0.005541, 1.762e-07, -1.0, -0.005537, 0.0, -1.0, -0.5049, 7.974e-08, -0.8632, -0.005537, 0.0, -1.0, -0.005534, 0.0, -1.0, -0.5049, 7.974e-08, -0.8632, -0.005458, 6.739e-08, -1.0, -0.005538, 8.409e-08, -1.0, 0.4952, 9.119e-08, -0.8688, 0.4952, 9.119e-08, -0.8688, 0.4952, 7.693e-08, -0.8688, -0.005458, 6.739e-08, -1.0, 0.4952, 7.693e-08, -0.8688, -0.005536, 1.147e-09, -1.0, -0.005458, 6.739e-08, -1.0, 0.4952, 7.693e-08, -0.8688, -0.005541, 1.762e-07, -1.0, -0.005536, 1.147e-09, -1.0, 0.4952, 7.693e-08, -0.8688, -0.005537, 0.0, -1.0, -0.005541, 1.762e-07, -1.0, 0.4952, 7.693e-08, -0.8688, -0.005534, 0.0, -1.0, -0.005537, 0.0, -1.0, 0.4952, 9.119e-08, -0.8688, 0.8632, 8.146e-08, -0.5049, 0.8632, 8.108e-08, -0.5049, 0.4952, 9.119e-08, -0.8688, 0.8632, 8.108e-08, -0.5049, 0.4952, 7.693e-08, -0.8688, 0.8632, 8.146e-08, -0.5049, 1.0, -2.801e-09, -0.005726, 1.0, 1.693e-11, -0.00573, 0.8632, 8.146e-08, -0.5049, 1.0, 1.693e-11, -0.00573, 0.8632, 8.108e-08, -0.5049, -0.03968, -2.344e-07, 0.9992, -0.03968, -2.363e-07, 0.9992, -0.03968, -2.367e-07, 0.9992, -0.03968, -2.344e-07, 0.9992, -0.03968, -2.34e-07, 0.9992, -0.03968, -2.363e-07, 0.9992, -0.03969, 0.0, 0.9992, -0.03969, 0.0, 0.9992, -0.03969, 0.0, 0.9992, -0.03969, 0.0, 0.9992, -0.03969, 0.0, 0.9992, -0.03969, 0.0, 0.9992, 0.03968, 0.0, -0.9992, 0.03968, 0.0, -0.9992, 0.03968, 0.0, -0.9992, 0.03968, 0.0, -0.9992, 0.03968, 0.0, -0.9992, 0.03968, 0.0, -0.9992, -0.03969, -1.142e-07, 0.9992, -0.03969, -1.155e-07, 0.9992, -0.03969, -1.158e-07, 0.9992, -0.03969, -1.142e-07, 0.9992, -0.03969, -1.139e-07, 0.9992, -0.03969, -1.155e-07, 0.9992, -0.03969, -1.523e-07, 0.9992, -0.03969, -1.543e-07, 0.9992, -0.03969, -1.546e-07, 0.9992, -0.03969, -1.523e-07, 0.9992, -0.03969, -1.519e-07, 0.9992, -0.03969, -1.543e-07, 0.9992, -0.0397, -1.07e-07, 0.9992, -0.0397, -1.089e-07, 0.9992, -0.0397, -1.093e-07, 0.9992, -0.0397, -1.07e-07, 0.9992, -0.0397, -1.066e-07, 0.9992, -0.0397, -1.089e-07, 0.9992, -0.03968, -2.122e-07, 0.9992, -0.03968, -2.07e-07, 0.9992, -0.03968, -2.061e-07, 0.9992, -0.03968, -2.122e-07, 0.9992, -0.03968, -2.132e-07, 0.9992, -0.03968, -2.07e-07, 0.9992, 0.03969, 2.355e-07, -0.9992, 0.03969, 2.365e-07, -0.9992, 0.03969, 2.368e-07, -0.9992, 0.03969, 2.355e-07, -0.9992, 0.03969, 2.352e-07, -0.9992, 0.03969, 2.365e-07, -0.9992, -0.9992, 1.486e-08, -0.03977, -0.9992, 6.379e-10, -0.03977, -0.9992, 0.0, -0.03977, -0.9992, 1.486e-08, -0.03977, -0.9992, 1.549e-08, -0.03977, -0.9992, 6.379e-10, -0.03977, 0.0, 1.0, -7.123e-09, 0.0, 1.0, -3.604e-08, 0.0, 1.0, -4.317e-08, 0.0, 1.0, -7.123e-09, 0.0, 1.0, 0.0, 0.0, 1.0, -3.604e-08, 0.9992, 1.474e-08, 0.03963, 0.9992, -5.318e-08, 0.03963, 0.9992, -5.623e-08, 0.03963, 0.9992, 1.474e-08, 0.03963, 0.9992, 1.778e-08, 0.03963, 0.9992, -5.318e-08, 0.03963, 0.0, -1.0, 7e-07, 0.0, -1.0, -1.964e-07, 0.0, -1.0, -4.173e-07, 0.0, -1.0, 7e-07, 0.0, -1.0, 9.209e-07, 0.0, -1.0, -1.964e-07, 0.03968, 0.0, -0.9992, 0.03968, 0.0, -0.9992, 0.03968, 0.0, -0.9992, 0.03968, 0.0, -0.9992, 0.03968, 0.0, -0.9992, 0.03968, 0.0, -0.9992, -0.9992, 0.0, -0.03965, -0.9992, 0.0, -0.03965, -0.9992, 0.0, -0.03965, -0.9992, 0.0, -0.03965, -0.9992, 0.0, -0.03965, -0.9992, 0.0, -0.03965, 0.0, 1.0, -2.612e-08, 0.0, 1.0, -1.322e-07, 0.0, 1.0, -1.583e-07, 0.0, 1.0, -2.612e-08, -0.000328, 1.0, 7.088e-05, 0.0, 1.0, -1.322e-07, 0.9992, 0.0, 0.03979, 0.9992, 0.0, 0.03979, 0.9992, 0.0, 0.03979, 0.9992, 0.0, 0.03979, 0.9992, 0.0, 0.03979, 0.9992, 0.0, 0.03979, 0.0, -1.0, 3.087e-08, 0.0, -1.0, 1.562e-07, 0.0, -1.0, 1.871e-07, 0.0, -1.0, 3.087e-08, 0.0, -1.0, 0.0, 0.0, -1.0, 1.562e-07, -0.03971, -1.773e-07, 0.9992, -0.03971, -2.719e-08, 0.9992, -0.03971, 0.0, 0.9992, -0.03971, -1.773e-07, 0.9992, -0.03971, -2.045e-07, 0.9992, -0.03971, -2.719e-08, 0.9992, -0.9992, 0.0, -0.03965, -0.9992, 0.0, -0.03965, -0.9992, 0.0, -0.03965, -0.9992, 0.0, -0.03965, -0.9992, 0.0, -0.03965, -0.9992, 0.0, -0.03965, 0.0, -1.0, -4.037e-08, 0.0, -1.0, -2.042e-07, 0.0, -1.0, -2.446e-07, 0.0, -1.0, -4.037e-08, 0.0, -1.0, 0.0, 0.0, -1.0, -2.042e-07, 0.9992, 6.978e-09, 0.03977, 0.9992, 1.882e-07, 0.03977, 0.9992, 1.952e-07, 0.03977, 0.9992, 6.978e-09, 0.03977, 0.9992, 0.0, 0.03977, 0.9992, 1.882e-07, 0.03977, 0.0, 1.0, 2.374e-09, 0.0, 1.0, 1.202e-08, 0.0, 1.0, 1.439e-08, 0.0, 1.0, 2.374e-09, 0.0, 1.0, 0.0, 0.0, 1.0, 1.202e-08, 0.03972, 4.035e-06, -0.9992, 0.0397, 8.451e-07, -0.9992, 0.0397, 1.737e-07, -0.9992, 0.03972, 4.035e-06, -0.9992, 0.03972, 4.706e-06, -0.9992, 0.0397, 8.451e-07, -0.9992, -0.9992, 2.214e-08, -0.03992, -0.9992, 9.218e-10, -0.03992, -0.9992, 0.0, -0.03992, -0.9992, 2.214e-08, -0.03992, -0.9992, 2.307e-08, -0.03992, -0.9992, 9.218e-10, -0.03992, 0.0, 1.0, 8.786e-08, 0.0, 1.0, 4.445e-07, 0.0, 1.0, 5.324e-07, 0.0, 1.0, 8.786e-08, 0.0, 1.0, 0.0, 0.0, 1.0, 4.445e-07, 0.9992, -1.332e-07, 0.03979, 0.9992, -1.156e-06, 0.03977, 0.9992, -1.2e-06, 0.03977, 0.9992, -1.332e-07, 0.03979, 0.9992, -8.881e-08, 0.03979, 0.9992, -1.156e-06, 0.03977, 0.0, -1.0, 1.639e-07, 0.0, -1.0, 8.289e-07, 0.0, -1.0, 9.928e-07, 0.0, -1.0, 1.639e-07, 0.0, -1.0, 0.0, 0.0, -1.0, 8.289e-07, 0.03968, 1.643e-07, -0.9992, 0.03968, 1.679e-07, -0.9992, 0.03968, 1.687e-07, -0.9992, 0.03968, 1.643e-07, -0.9992, 0.03968, 1.635e-07, -0.9992, 0.03968, 1.679e-07, -0.9992, -0.9992, -5.139e-08, -0.03964, -0.9992, 9.966e-08, -0.03964, -0.9992, 1.06e-07, -0.03964, -0.9992, -5.139e-08, -0.03964, -0.9992, -5.775e-08, -0.03964, -0.9992, 9.966e-08, -0.03964, 0.0, 1.0, 2.612e-08, 0.0, 1.0, 1.322e-07, 0.0, 1.0, 1.583e-07, 0.0, 1.0, 2.612e-08, 0.0, 1.0, 0.0, 0.0, 1.0, 1.322e-07, 0.9992, 3.705e-08, 0.03979, 0.9992, -1.002e-07, 0.03979, 0.9992, -1.06e-07, 0.03979, 0.9992, 3.705e-08, 0.03979, 0.9992, 4.283e-08, 0.03979, 0.9992, -1.002e-07, 0.03979, 0.0, -1.0, -1.467e-06, 0.0, -1.0, 5.651e-08, 0.0, -1.0, 4.317e-07, 0.0, -1.0, -1.467e-06, 0.0, -1.0, -1.842e-06, 0.0, -1.0, 5.651e-08, 0.03968, 1.04e-07, -0.9992, 0.03968, 1.142e-07, -0.9992, 0.03968, 1.162e-07, -0.9992, 0.03968, 1.04e-07, -0.9992, 0.03968, 1.021e-07, -0.9992, 0.03968, 1.142e-07, -0.9992, -0.9992, -4.603e-08, -0.03979, -0.9992, 9.721e-08, -0.03979, -0.9992, 1.031e-07, -0.03979, -0.9992, -4.603e-08, -0.03979, -0.9992, -5.187e-08, -0.03979, -0.9992, 9.721e-08, -0.03979, 0.0, 1.0, -6.648e-08, -0.000328, 1.0, 7.054e-05, 0.0, 1.0, -4.029e-07, 0.0, 1.0, -6.648e-08, 0.0, 1.0, 0.0, -0.000328, 1.0, 7.054e-05, 0.9992, 3.98e-08, 0.03977, 0.9992, 1.561e-09, 0.03977, 0.9992, 0.0, 0.03977, 0.9992, 3.98e-08, 0.03977, 0.9992, 4.136e-08, 0.03977, 0.9992, 1.561e-09, 0.03977, 0.0, -1.0, -1.923e-07, 0.0, -1.0, -9.732e-07, 0.0, -1.0, -1.166e-06, 0.0, -1.0, -1.923e-07, 0.0, -1.0, 0.0, 0.0, -1.0, -9.732e-07, 0.03969, 2.103e-07, -0.9992, 0.03969, 2.068e-07, -0.9992, 0.03969, 2.061e-07, -0.9992, 0.03969, 2.103e-07, -0.9992, 0.03969, 2.11e-07, -0.9992, 0.03969, 2.068e-07, -0.9992, -0.9992, 7.147e-08, -0.03977, -0.9992, -1.169e-07, -0.03929, -0.9992, -1.005e-07, -0.03943, -0.9992, 7.147e-08, -0.03977, -0.9992, 7.801e-08, -0.03977, -0.9992, -1.169e-07, -0.03929, -3.61e-08, 1.0, 1.9e-07, -3.611e-08, 1.0, 9.611e-07, -3.611e-08, 1.0, 1.151e-06, -3.61e-08, 1.0, 1.9e-07, -3.61e-08, 1.0, 0.0, -3.611e-08, 1.0, 9.611e-07, 0.9992, -9.486e-08, 0.03963, 0.9992, -3.615e-09, 0.03963, 0.9992, 0.0, 0.03963, 0.9992, -9.486e-08, 0.03963, 0.9992, -9.847e-08, 0.03963, 0.9992, -3.615e-09, 0.03963, 3.61e-08, -1.0, -1.562e-06, 3.611e-08, -1.0, -4.241e-07, 3.611e-08, -1.0, -1.439e-07, 3.61e-08, -1.0, -1.562e-06, 3.61e-08, -1.0, -1.842e-06, 3.611e-08, -1.0, -4.241e-07, 0.05094, -2.346e-07, 0.9987, 0.05094, -2.364e-07, 0.9987, 0.05094, -2.342e-07, 0.9987, 0.05094, -2.346e-07, 0.9987, 0.05094, -2.367e-07, 0.9987, 0.05094, -2.364e-07, 0.9987, 0.05093, 0.0, 0.9987, 0.05093, 0.0, 0.9987, 0.05093, 0.0, 0.9987, 0.05093, 0.0, 0.9987, 0.05093, 0.0, 0.9987, 0.05093, 0.0, 0.9987, -0.05093, 0.0, -0.9987, -0.05093, 0.0, -0.9987, -0.05093, 0.0, -0.9987, -0.05093, 0.0, -0.9987, -0.05093, 0.0, -0.9987, -0.05093, 0.0, -0.9987, 0.05094, -1.153e-07, 0.9987, 0.05094, -1.127e-07, 0.9987, 0.05094, -1.158e-07, 0.9987, 0.05094, -1.153e-07, 0.9987, 0.05094, -1.122e-07, 0.9987, 0.05094, -1.127e-07, 0.9987, 0.05094, -1.535e-07, 0.9987, 0.05094, -1.544e-07, 0.9987, 0.05094, -1.533e-07, 0.9987, 0.05094, -1.535e-07, 0.9987, 0.05094, -1.546e-07, 0.9987, 0.05094, -1.544e-07, 0.9987, 0.05096, -1.12e-07, 0.9987, 0.05096, -1.04e-07, 0.9987, 0.05096, -1.136e-07, 0.9987, 0.05096, -1.12e-07, 0.9987, 0.05096, -1.025e-07, 0.9987, 0.05096, -1.04e-07, 0.9987, 0.05093, -2.11e-07, 0.9987, 0.05093, -2.069e-07, 0.9987, 0.05093, -2.118e-07, 0.9987, 0.05093, -2.11e-07, 0.9987, 0.05093, -2.061e-07, 0.9987, 0.05093, -2.069e-07, 0.9987, -0.05093, 2.352e-07, -0.9987, -0.05093, 2.365e-07, -0.9987, -0.05093, 2.349e-07, -0.9987, -0.05093, 2.352e-07, -0.9987, -0.05093, 2.368e-07, -0.9987, -0.05093, 2.365e-07, -0.9987, 0.9987, -5.716e-09, -0.05086, 0.9987, 2.666e-08, -0.05086, 0.9987, -7.169e-09, -0.05086, 0.9987, -5.716e-09, -0.05086, 0.9987, 2.811e-08, -0.05086, 0.9987, 2.666e-08, -0.05086, 0.0, 1.0, -2.612e-08, 0.0, 1.0, -1.321e-07, 0.0, 1.0, 0.0, 0.0, 1.0, -2.612e-08, 0.0, 1.0, -1.583e-07, 0.0, 1.0, -1.321e-07, -0.9987, -1.604e-08, 0.05071, -0.9987, -6.888e-10, 0.05071, -0.9987, -1.673e-08, 0.05071, -0.9987, -1.604e-08, 0.05071, -0.9987, 0.0, 0.05071, -0.9987, -6.888e-10, 0.05071, 0.0, -1.0, 6.905e-07, -0.000328, -1.0, 7.066e-05, 0.0, -1.0, 9.208e-07, 0.0, -1.0, 6.905e-07, -0.0004686, -1.0, 0.0001008, -0.000328, -1.0, 7.066e-05, -0.05093, 0.0, -0.9987, -0.05093, 0.0, -0.9987, -0.05093, 0.0, -0.9987, -0.05093, 0.0, -0.9987, -0.05093, 0.0, -0.9987, -0.05093, 0.0, -0.9987, 0.9987, 0.0, -0.05099, 0.9987, 0.0, -0.05099, 0.9987, 0.0, -0.05099, 0.9987, 0.0, -0.05099, 0.9987, 0.0, -0.05099, 0.9987, 0.0, -0.05099, 0.0, 1.0, -6.174e-08, 0.0, 1.0, -3.124e-07, 0.0, 1.0, 0.0, 0.0, 1.0, -6.174e-08, 0.0, 1.0, -3.741e-07, 0.0, 1.0, -3.124e-07, -0.9987, 0.0, 0.05099, -0.9987, 0.0, 0.05099, -0.9987, 0.0, 0.05099, -0.9987, 0.0, 0.05099, -0.9987, 0.0, 0.05099, -0.9987, 0.0, 0.05099, 0.0, -1.0, -1.315e-06, 0.0, -1.0, 8.255e-07, 0.0, -1.0, -1.842e-06, 0.0, -1.0, -1.315e-06, 0.0, -1.0, 1.353e-06, 0.0, -1.0, 8.255e-07, 0.05096, -2.081e-07, 0.9987, 0.05096, -2.018e-07, 0.9987, 0.05096, -2.092e-07, 0.9987, 0.05096, -2.081e-07, 0.9987, 0.05096, -2.006e-07, 0.9987, 0.05096, -2.018e-07, 0.9987, 0.9987, -6.978e-09, -0.05099, 0.9987, -1.882e-07, -0.05099, 0.9987, 0.0, -0.05099, 0.9987, -6.978e-09, -0.05099, 0.9987, -1.952e-07, -0.05099, 0.9987, -1.882e-07, -0.05099, -4.635e-08, -1.0, -2.517e-07, -0.000328, -1.0, 6.963e-05, -4.634e-08, -1.0, 0.0, -4.635e-08, -1.0, -2.517e-07, -4.636e-08, -1.0, -1.525e-06, -0.000328, -1.0, 6.963e-05, -0.05096, 3.863e-06, -0.9987, -0.05094, 8.122e-07, -0.9987, -0.05096, 4.505e-06, -0.9987, -0.05096, 3.863e-06, -0.9987, -0.05094, 1.701e-07, -0.9987, -0.05094, 8.122e-07, -0.9987, -0.9987, 0.0, 0.05086, -0.9987, 0.0, 0.05086, -0.9987, 0.0, 0.05086, -0.9987, 0.0, 0.05086, -0.9987, 0.0, 0.05086, -0.9987, 0.0, 0.05086, 4.634e-08, 1.0, 1.211e-07, 4.636e-08, 1.0, 6.128e-07, 4.634e-08, 1.0, 0.0, 4.634e-08, 1.0, 1.211e-07, 4.637e-08, 1.0, 7.339e-07, 4.636e-08, 1.0, 6.128e-07, 0.0, 1.0, 1.092e-07, 0.0, 1.0, 5.527e-07, 0.0, 1.0, 0.0, 0.0, 1.0, 1.092e-07, 0.0, 1.0, 6.619e-07, 0.0, 1.0, 5.527e-07, 0.9987, 4.103e-08, -0.051, 0.9987, 1.708e-09, -0.051, 0.9987, 4.274e-08, -0.051, 0.9987, 4.103e-08, -0.051, 0.9987, 0.0, -0.051, 0.9987, 1.708e-09, -0.051, -0.9987, 2.639e-08, 0.05099, -0.9987, 6.287e-07, 0.051, -0.9987, 2.329e-10, 0.05099, -0.9987, 2.639e-08, 0.05099, -0.9987, 6.548e-07, 0.051, -0.9987, 6.287e-07, 0.051, 0.000328, -1.0, -7.223e-05, -0.000328, -1.0, 7.168e-05, 0.0, -1.0, -1.842e-06, 0.000328, -1.0, -7.223e-05, 0.0, -1.0, 1.295e-06, -0.000328, -1.0, 7.168e-05, -0.05093, 1.664e-07, -0.9987, -0.05093, 1.683e-07, -0.9987, -0.05093, 1.66e-07, -0.9987, -0.05093, 1.664e-07, -0.9987, -0.05093, 1.687e-07, -0.9987, -0.05093, 1.683e-07, -0.9987, 0.9987, 4.096e-08, -0.05114, 0.9987, 1.654e-09, -0.05114, 0.9987, 4.262e-08, -0.05114, 0.9987, 4.096e-08, -0.05114, 0.9987, 0.0, -0.05114, 0.9987, 1.654e-09, -0.05114, 0.0, 1.0, 1.235e-07, 0.0, 1.0, 6.248e-07, 0.0, 1.0, 0.0, 0.0, 1.0, 1.235e-07, 0.0, 1.0, 7.483e-07, 0.0, 1.0, 6.248e-07, -0.9987, 4.193e-08, 0.05099, -0.9987, -1e-07, 0.05099, -0.9987, 4.791e-08, 0.05099, -0.9987, 4.193e-08, 0.05099, -0.9987, -1.06e-07, 0.05099, -0.9987, -1e-07, 0.05099, 0.0, -1.0, 1.757e-07, 0.0, -1.0, 8.891e-07, 0.0, -1.0, 0.0, 0.0, -1.0, 1.757e-07, 0.0, -1.0, 1.065e-06, 0.0, -1.0, 8.891e-07, -0.05093, 1.096e-07, -0.9987, -0.05093, 1.094e-07, -0.9987, -0.05093, 1.097e-07, -0.9987, -0.05093, 1.096e-07, -0.9987, -0.05093, 1.093e-07, -0.9987, -0.05093, 1.094e-07, -0.9987, 0.9987, -7.162e-08, -0.05114, 0.9987, 9.621e-08, -0.05114, 0.9987, -7.847e-08, -0.05114, 0.9987, -7.162e-08, -0.05114, 0.9987, 1.031e-07, -0.05114, 0.9987, 9.621e-08, -0.05114, 0.0, 1.0, -1.187e-07, 0.0, 1.0, -6.007e-07, 0.0, 1.0, 0.0, 0.0, 1.0, -1.187e-07, 0.0, 1.0, -7.194e-07, 0.0, 1.0, -6.007e-07, -0.9987, -3.416e-08, 0.05086, -0.9987, -1.34e-09, 0.05086, -0.9987, -3.55e-08, 0.05086, -0.9987, -3.416e-08, 0.05086, -0.9987, 0.0, 0.05086, -0.9987, -1.34e-09, 0.05086, 0.0, -1.0, -2.849e-08, 0.0, -1.0, -1.442e-07, 0.0, -1.0, 0.0, 0.0, -1.0, -2.849e-08, 0.0, -1.0, -1.727e-07, 0.0, -1.0, -1.442e-07, -0.05094, 2.102e-07, -0.9987, -0.05094, 2.067e-07, -0.9987, -0.05094, 2.108e-07, -0.9987, -0.05094, 2.102e-07, -0.9987, -0.05094, 2.061e-07, -0.9987, -0.05094, 2.067e-07, -0.9987, 0.9987, -1.71e-08, -0.05071, 0.9987, -6.518e-10, -0.05071, 0.9987, -1.775e-08, -0.05071, 0.9987, -1.71e-08, -0.05071, 0.9987, 0.0, -0.05071, 0.9987, -6.518e-10, -0.05071, 0.0, 1.0, -1.496e-07, 0.0, 1.0, -7.568e-07, 0.0, 1.0, 0.0, 0.0, 1.0, -1.496e-07, 0.0, 1.0, -9.064e-07, 0.0, 1.0, -7.568e-07, -0.9987, -3.481e-09, 0.05101, -0.9987, -1.327e-10, 0.05101, -0.9987, -3.614e-09, 0.05101, -0.9987, -3.481e-09, 0.05101, -0.9987, 0.0, 0.05101, -0.9987, -1.327e-10, 0.05101, 0.0, -1.0, -6.886e-08, 0.0, -1.0, -3.484e-07, 0.0, -1.0, 0.0, 0.0, -1.0, -6.886e-08, 0.0, -1.0, -4.172e-07, 0.0, -1.0, -3.484e-07, 0.9674, -1.115e-08, 0.2534, 0.9674, -1.212e-06, 0.2534, 0.9674, -1.23e-06, 0.2534, 0.9674, -1.115e-08, 0.2534, 0.9674, 1.07e-05, 0.2534, 0.9674, -1.212e-06, 0.2534, 0.9674, 1.07e-05, 0.2534, 0.9674, -1.115e-08, 0.2534, 0.9674, 0.0, 0.2534, 0.9674, 1.07e-05, 0.2534, 0.9674, 0.0, 0.2534, 0.9674, -1.984e-06, 0.2534, 0.9674, -1.984e-06, 0.2534, 0.9674, 0.0, 0.2534, 0.9674, 0.0, 0.2533, 0.9674, -1.984e-06, 0.2534, 0.9674, 0.0, 0.2533, 0.9674, 0.0, 0.2533, 0.9674, 1.07e-05, 0.2534, 0.9674, -1.984e-06, 0.2534, 0.9674, -2.619e-08, 0.2534, 0.9674, 1.07e-05, 0.2534, 0.9674, -2.619e-08, 0.2534, 0.9674, 3.803e-05, 0.2534, 0.9674, 0.0, 0.2533, 0.9674, 2.934e-07, 0.2534, 0.9674, 0.0, 0.2533, 0.9674, 0.0, 0.2533, 0.9674, 0.0, 0.2534, 0.9674, 2.934e-07, 0.2534, 0.9674, 0.0, 0.2534, 0.9674, 2.934e-07, 0.2534, 0.9674, 0.0, 0.2534, 0.9674, 0.0, 0.2534, 0.9674, -1.309e-05, 0.2534, 0.9674, 2.934e-07, 0.2534, 0.9674, -1.309e-05, 0.2534, 0.9674, 0.0, 0.2534, 0.9674, -1.212e-06, 0.2534, 0.9674, -1.309e-05, 0.2534, 0.9674, -1.212e-06, 0.2534, 0.9674, -1.23e-06, 0.2534, 0.9674, 2.934e-07, 0.2534, 0.9674, -1.309e-05, 0.2534, 0.9674, -3.299e-05, 0.2534, 0.9674, 2.934e-07, 0.2534, 0.9674, -3.299e-05, 0.2534, 0.9674, 0.0004858, 0.2534, -0.9674, 0.0, -0.2534, -0.9674, 0.0, -0.2534, -0.9674, 0.0, -0.2534, -0.9674, 0.0, -0.2534, -0.9674, 0.0, -0.2534, -0.9674, 0.0, -0.2534, -0.9674, 1.011e-08, -0.2534, -0.9674, 0.0, -0.2534, -0.9674, 0.0, -0.2534, -0.9674, 1.011e-08, -0.2534, -0.9674, 0.0, -0.2534, -0.9674, 0.0, -0.2534, -0.9674, 1.011e-08, -0.2534, -0.9674, 0.0, -0.2534, -0.9674, 1.096e-06, -0.2534, -0.9674, 1.011e-08, -0.2534, -0.9674, 1.096e-06, -0.2534, -0.9674, 1.113e-06, -0.2534, -0.007631, -0.9995, 0.02904, -0.003343, -0.9995, 0.03019, -0.004012, -0.9995, 0.02998, -0.007631, -0.9995, 0.02904, -0.004012, -0.9995, 0.02998, -0.007273, -0.9996, 0.02867, 0.2534, 1.806e-06, -0.9674, 0.2534, 1.608e-06, -0.9674, 0.2534, 1.845e-06, -0.9674, 0.2534, 1.806e-06, -0.9674, 0.2534, 1.845e-06, -0.9674, 0.2534, 2.043e-06, -0.9674, -0.2533, 0.0, 0.9674, -0.2533, 0.0, 0.9674, -0.2533, 0.0, 0.9674, -0.2533, 0.0, 0.9674, -0.2533, 0.0, 0.9674, -0.2533, 0.0, 0.9674, -0.9674, 8.348e-07, -0.2534, -0.9674, 7.7e-09, -0.2534, -0.9674, 8.473e-07, -0.2534, -0.9674, 8.348e-07, -0.2534, -0.9674, 0.0, -0.2534, -0.9674, 7.7e-09, -0.2534, -0.9674, 0.0, -0.2534, -0.9674, 0.0, -0.2534, -0.9674, 7.7e-09, -0.2534, -0.9674, 0.0, -0.2534, -0.9674, 0.0, -0.2534, -0.9674, 0.0, -0.2534, -0.9674, 0.0, -0.2534, -0.9674, 0.0, -0.2534, -0.9674, 0.0, -0.2534, -0.9674, 0.0, -0.2534, -0.9674, 0.0, -0.2534, -0.9674, 0.0, -0.2534, 0.006466, -0.9997, -0.02411, 0.006321, -0.9997, -0.02412, 0.006318, -0.9997, -0.02412, 0.006466, -0.9997, -0.02411, 0.006426, -0.9997, -0.0241, 0.006321, -0.9997, -0.02412, 0.006426, -0.9997, -0.0241, 0.006466, -0.9997, -0.02411, 0.00628, -0.9997, -0.02411, 0.006426, -0.9997, -0.0241, 0.00628, -0.9997, -0.02411, 0.006248, -0.9997, -0.0241, 0.006248, -0.9997, -0.0241, 0.00628, -0.9997, -0.02411, 0.006302, -0.9997, -0.02414, 0.006248, -0.9997, -0.0241, 0.006302, -0.9997, -0.02414, 0.006321, -0.9997, -0.02414, 0.2534, 1.806e-06, -0.9674, 0.2534, 1.608e-06, -0.9674, 0.2534, 1.845e-06, -0.9674, 0.2534, 1.806e-06, -0.9674, 0.2534, 1.845e-06, -0.9674, 0.2534, 2.043e-06, -0.9674, -0.007615, 0.9995, 0.02904, -0.004006, 0.9995, 0.03, -0.003371, 0.9995, 0.03016, -0.007615, 0.9995, 0.02904, -0.003371, 0.9995, 0.03016, -0.007644, 0.9995, 0.02901, -0.2533, 0.0, 0.9674, -0.2533, 0.0, 0.9674, -0.2533, 0.0, 0.9674, -0.2533, 0.0, 0.9674, -0.2533, 0.0, 0.9674, -0.2533, 0.0, 0.9674, -0.007542, -0.9995, 0.02906, -0.007519, -0.9995, 0.02906, -0.00759, -0.9995, 0.02907, -0.007542, -0.9995, 0.02906, -0.00759, -0.9995, 0.02907, -0.007614, -0.9995, 0.02907, 0.006363, 0.9997, -0.02408, 0.006328, 0.9997, -0.0241, 0.006315, 0.9997, -0.02411, 0.006363, 0.9997, -0.02408, 0.006363, 0.9997, -0.02408, 0.006328, 0.9997, -0.0241, 0.006337, 0.9997, -0.02411, 0.006363, 0.9997, -0.02408, 0.006363, 0.9997, -0.02408, 0.006337, 0.9997, -0.02411, 0.006079, 0.9997, -0.02434, 0.006363, 0.9997, -0.02408, 0.006079, 0.9997, -0.02434, 0.006337, 0.9997, -0.02411, 0.006319, 0.9997, -0.02413, 0.006079, 0.9997, -0.02434, 0.006319, 0.9997, -0.02413, 0.006319, 0.9997, -0.02413, -0.007547, 0.9995, 0.02908, -0.007527, 0.9995, 0.0291, -0.007585, 0.9995, 0.02905, -0.007547, 0.9995, 0.02908, -0.007585, 0.9995, 0.02905, -0.007604, 0.9995, 0.02904, -0.007814, -0.9995, 0.02925, -0.007359, -0.9996, 0.02876, -0.007596, -0.9996, 0.029, -0.007814, -0.9995, 0.02925, -0.007596, -0.9996, 0.029, -0.007597, -0.9996, 0.029, -0.007586, 0.9996, 0.029, -0.007586, 0.9996, 0.029, -0.007595, 0.9996, 0.029, -0.007586, 0.9996, 0.029, -0.007595, 0.9996, 0.029, -0.007595, 0.9996, 0.029, -0.2244, 0.02995, 0.974, -0.1104, 0.02965, 0.9934, -0.1099, 0.02966, 0.9935, -0.2244, 0.02995, 0.974, -0.1099, 0.02966, 0.9935, -0.2244, 0.03028, 0.974, -0.003371, 0.9995, 0.03016, -0.004006, 0.9995, 0.03, 9.497e-05, 0.9995, 0.03118, 9.497e-05, 0.9995, 0.03118, 0.0003828, 0.9995, 0.03083, -0.003371, 0.9995, 0.03016, 0.0003828, 0.9995, 0.03083, 0.0001435, 0.9995, 0.03117, -0.003371, 0.9995, 0.03016, 9.497e-05, 0.9995, 0.03118, -0.807, -0.2936, 0.5124, 0.0003828, 0.9995, 0.03083, -0.807, -0.2936, 0.5124, 9.497e-05, 0.9995, 0.03118, 0.004353, 0.9995, 0.02995, 0.004353, 0.9995, 0.02995, 0.0003828, 0.9995, 0.03083, -0.807, -0.2936, 0.5124, 0.004353, 0.9995, 0.02995, 0.0001435, 0.9995, 0.03117, 0.0003828, 0.9995, 0.03083, 0.004353, 0.9995, 0.02995, 0.003729, 0.9995, 0.03011, 0.0001435, 0.9995, 0.03117, 0.1494, -0.02998, -0.9883, 0.3001, -0.02952, -0.9535, 0.3, -0.03004, -0.9535, 0.1494, -0.02998, -0.9883, 0.3, -0.03004, -0.9535, 0.149, -0.0302, -0.9884, 0.3, 0.03004, -0.9535, 0.1494, 0.03001, -0.9883, 0.1486, 0.02997, -0.9884, 0.3, 0.03004, -0.9535, 0.1486, 0.02997, -0.9884, 0.3, 0.03, -0.9535, 0.1486, 0.02997, -0.9884, 0.1494, 0.03001, -0.9883, -0.005623, 0.02901, -0.9996, 0.1486, 0.02997, -0.9884, -0.005623, 0.02901, -0.9996, -0.005621, 0.029, -0.9996, -0.1597, 0.02987, -0.9867, -0.005621, 0.029, -0.9996, -0.005623, 0.02901, -0.9996, -0.1597, 0.02987, -0.9867, -0.005623, 0.02901, -0.9996, -0.1605, 0.02988, -0.9866, -0.1104, -0.02965, 0.9934, -0.2244, -0.02994, 0.974, -0.2244, -0.02994, 0.974, -0.1104, -0.02965, 0.9934, -0.2244, -0.02994, 0.974, -0.1102, -0.02964, 0.9935, -0.0001498, 0.9995, -0.03092, -0.0001747, 0.9995, -0.03093, -0.0001907, 0.9995, -0.03089, -0.0001907, 0.9995, -0.03089, 2.498e-05, 0.9995, -0.03121, -0.0001498, 0.9995, -0.03092, 2.498e-05, 0.9995, -0.03121, -0.0001907, 0.9995, -0.03089, -0.0001761, 0.9995, -0.03094, 2.498e-05, 0.9995, -0.03121, -0.000158, 0.9995, -0.03094, -0.0001498, 0.9995, -0.03092, -0.0001761, 0.9995, -0.03094, -0.000158, 0.9995, -0.03094, 2.498e-05, 0.9995, -0.03121, -0.000158, 0.9995, -0.03094, -0.0002007, 0.9995, -0.03086, -0.0001498, 0.9995, -0.03092, -0.0001761, 0.9995, -0.03094, -0.0002007, 0.9995, -0.03086, -0.000158, 0.9995, -0.03094, -0.0001761, 0.9995, -0.03094, -0.0001745, 0.9995, -0.03093, -0.0002007, 0.9995, -0.03086, 0.1494, -0.02998, -0.9883, 0.149, -0.0302, -0.9884, -0.005631, -0.02901, -0.9996, 0.1494, -0.02998, -0.9883, -0.005631, -0.02901, -0.9996, -0.005633, -0.029, -0.9996, -0.1605, -0.02988, -0.9866, -0.005633, -0.029, -0.9996, -0.005631, -0.02901, -0.9996, -0.1605, -0.02988, -0.9866, -0.005631, -0.02901, -0.9996, -0.16, -0.02987, -0.9867, 0.0002289, -0.9995, 0.03101, -0.004012, -0.9995, 0.02998, -0.003343, -0.9995, 0.03019, -0.003343, -0.9995, 0.03019, 0.000117, -0.9995, 0.03117, 0.0002289, -0.9995, 0.03101, -0.003343, -0.9995, 0.03019, 8.156e-05, -0.9995, 0.03133, 0.000117, -0.9995, 0.03117, 0.000117, -0.9995, 0.03117, -0.3818, -0.9132, 0.1423, 0.0002289, -0.9995, 0.03101, 0.004321, -0.9995, 0.02992, 0.0002289, -0.9995, 0.03101, -0.3818, -0.9132, 0.1423, -0.3818, -0.9132, 0.1423, 0.000117, -0.9995, 0.03117, 0.004321, -0.9995, 0.02992, 0.000117, -0.9995, 0.03117, 8.156e-05, -0.9995, 0.03133, 0.004321, -0.9995, 0.02992, 8.156e-05, -0.9995, 0.03133, 0.00374, -0.9995, 0.03011, 0.004321, -0.9995, 0.02992, -0.1099, 0.02966, 0.9935, -0.1104, 0.02965, 0.9934, 0.005627, 0.02899, 0.9996, -0.1099, 0.02966, 0.9935, 0.005627, 0.02899, 0.9996, 0.005629, 0.029, 0.9996, 0.121, 0.02967, 0.9922, 0.005629, 0.029, 0.9996, 0.005627, 0.02899, 0.9996, 0.121, 0.02967, 0.9922, 0.005627, 0.02899, 0.9996, 0.1216, 0.02967, 0.9921, -0.0002149, -0.9995, -0.03092, -0.0001751, -0.9995, -0.03101, -0.0001935, -0.9995, -0.03066, -0.0001935, -0.9995, -0.03066, -0.0002209, -0.9995, -0.03103, -0.0002149, -0.9995, -0.03092, -0.0001717, -0.9995, -0.03102, -0.0002149, -0.9995, -0.03092, -0.0002209, -0.9995, -0.03103, -0.0001935, -0.9995, -0.03066, -0.000137, -0.9995, -0.03104, -0.0002209, -0.9995, -0.03103, -0.0002209, -0.9995, -0.03103, -0.000137, -0.9995, -0.03104, -0.0001717, -0.9995, -0.03102, -0.0001935, -0.9995, -0.03066, -0.0002223, -0.9995, -0.03088, -0.000137, -0.9995, -0.03104, -0.000137, -0.9995, -0.03104, -0.0002223, -0.9995, -0.03088, -0.0001717, -0.9995, -0.03102, -0.0002223, -0.9995, -0.03088, -0.000175, -0.9995, -0.03101, -0.0001717, -0.9995, -0.03102, -0.1104, -0.02965, 0.9934, -0.1102, -0.02964, 0.9935, 0.005623, -0.02898, 0.9996, -0.1104, -0.02965, 0.9934, 0.005623, -0.02898, 0.9996, 0.005622, -0.02899, 0.9996, 0.1216, -0.02966, 0.9921, 0.005622, -0.02899, 0.9996, 0.005623, -0.02898, 0.9996, 0.1216, -0.02966, 0.9921, 0.005623, -0.02898, 0.9996, 0.121, -0.02966, 0.9922, -0.9645, -1.142e-08, 0.2642, -0.9645, -1.261e-06, 0.2643, -0.9645, -1.241e-06, 0.2643, -0.9645, -1.142e-08, 0.2642, -0.9645, -1.241e-06, 0.2643, -0.9645, 4.379e-05, 0.2642, -0.9645, 4.379e-05, 0.2642, -0.9645, 0.0, 0.2642, -0.9645, -1.142e-08, 0.2642, -0.9645, 4.379e-05, 0.2642, -0.9645, 4.27e-05, 0.2642, -0.9645, 0.0, 0.2642, -0.9645, 4.27e-05, 0.2642, -0.9644, 0.0, 0.2643, -0.9645, 0.0, 0.2642, -0.9645, 4.27e-05, 0.2642, -0.9644, 0.0, 0.2643, -0.9644, 0.0, 0.2643, -0.9645, 4.379e-05, 0.2642, -0.9645, 0.0001286, 0.2642, -0.9645, 4.27e-05, 0.2642, -0.9645, 4.379e-05, 0.2642, -0.9645, 0.0001319, 0.2642, -0.9645, 0.0001286, 0.2642, -0.9644, 0.0, 0.2643, -0.9644, 0.0, 0.2643, -0.9645, -4.295e-05, 0.2642, -0.9644, 0.0, 0.2643, -0.9645, -4.295e-05, 0.2642, -0.9645, 0.0, 0.2642, -0.9645, 0.0, 0.2642, -0.9645, 0.0, 0.2642, -0.9645, -4.295e-05, 0.2642, -0.9645, 0.0, 0.2642, -0.9645, -4.295e-05, 0.2642, -0.9645, -4.405e-05, 0.2642, -0.9645, -4.405e-05, 0.2642, -0.9645, -1.242e-06, 0.2643, -0.9645, 0.0, 0.2642, -0.9645, -4.405e-05, 0.2642, -0.9645, -1.261e-06, 0.2643, -0.9645, -1.242e-06, 0.2643, -0.9645, -4.295e-05, 0.2642, -0.9645, -0.0001316, 0.2642, -0.9645, -4.405e-05, 0.2642, -0.9645, -4.295e-05, 0.2642, -0.9645, -0.0001283, 0.2642, -0.9645, -0.0001316, 0.2642, 0.9645, 0.0, -0.2642, 0.9645, 0.0, -0.2642, 0.9645, 0.0, -0.2642, 0.9645, 0.0, -0.2642, 0.9645, 0.0, -0.2642, 0.9645, 0.0, -0.2642, 0.9645, 1.039e-08, -0.2643, 0.9645, 0.0, -0.2642, 0.9645, 0.0, -0.2642, 0.9645, 1.039e-08, -0.2643, 0.9645, 0.0, -0.2643, 0.9645, 0.0, -0.2642, 0.9645, 1.039e-08, -0.2643, 0.9645, 1.126e-06, -0.2643, 0.9645, 0.0, -0.2643, 0.9645, 1.039e-08, -0.2643, 0.9645, 1.143e-06, -0.2643, 0.9645, 1.126e-06, -0.2643, 0.007958, -0.9995, 0.02895, 0.007918, -0.9995, 0.02894, 0.004321, -0.9995, 0.02992, 0.007958, -0.9995, 0.02895, 0.004321, -0.9995, 0.02992, 0.00374, -0.9995, 0.03011, -0.2643, 1.895e-06, -0.9644, -0.2643, 1.757e-06, -0.9644, -0.2643, 1.872e-06, -0.9644, -0.2643, 1.895e-06, -0.9644, -0.2643, 1.872e-06, -0.9644, -0.2643, 2.01e-06, -0.9644, 0.2642, 0.0, 0.9645, 0.2642, 0.0, 0.9645, 0.2642, 0.0, 0.9645, 0.2642, 0.0, 0.9645, 0.2642, 0.0, 0.9645, 0.2642, 0.0, 0.9645, 0.9645, 8.348e-07, -0.2643, 0.9645, 8.473e-07, -0.2643, 0.9645, 7.7e-09, -0.2643, 0.9645, 8.348e-07, -0.2643, 0.9645, 7.7e-09, -0.2643, 0.9645, 0.0, -0.2643, 0.9645, 0.0, -0.2643, 0.9645, 7.7e-09, -0.2643, 0.9645, 0.0, -0.2642, 0.9645, 0.0, -0.2643, 0.9645, 0.0, -0.2642, 0.9645, 0.0, -0.2642, 0.9645, 0.0, -0.2642, 0.9645, 0.0, -0.2642, 0.9645, 0.0, -0.2642, 0.9645, 0.0, -0.2642, 0.9645, 0.0, -0.2642, 0.9645, 0.0, -0.2642, -0.006736, -0.9997, -0.02404, -0.006589, -0.9997, -0.02405, -0.006592, -0.9997, -0.02405, -0.006736, -0.9997, -0.02404, -0.006592, -0.9997, -0.02405, -0.006696, -0.9997, -0.02403, -0.006696, -0.9997, -0.02403, -0.006551, -0.9997, -0.02404, -0.006736, -0.9997, -0.02404, -0.006696, -0.9997, -0.02403, -0.00652, -0.9997, -0.02403, -0.006551, -0.9997, -0.02404, -0.00652, -0.9997, -0.02403, -0.006574, -0.9997, -0.02407, -0.006551, -0.9997, -0.02404, -0.00652, -0.9997, -0.02403, -0.006594, -0.9997, -0.02407, -0.006574, -0.9997, -0.02407, -0.2643, 1.895e-06, -0.9644, -0.2643, 1.757e-06, -0.9644, -0.2643, 1.872e-06, -0.9644, -0.2643, 1.895e-06, -0.9644, -0.2643, 1.872e-06, -0.9644, -0.2643, 2.01e-06, -0.9644, 0.007942, 0.9995, 0.02895, 0.00797, 0.9995, 0.02892, 0.003729, 0.9995, 0.03011, 0.007942, 0.9995, 0.02895, 0.003729, 0.9995, 0.03011, 0.004353, 0.9995, 0.02995, 0.2642, 0.0, 0.9645, 0.2642, 0.0, 0.9645, 0.2642, 0.0, 0.9645, 0.2642, 0.0, 0.9645, 0.2642, 0.0, 0.9645, 0.2642, 0.0, 0.9645, 0.007869, -0.9995, 0.02898, 0.007942, -0.9995, 0.02899, 0.007917, -0.9995, 0.02898, 0.007869, -0.9995, 0.02898, 0.007917, -0.9995, 0.02898, 0.007845, -0.9995, 0.02897, -0.006634, 0.9997, -0.02401, -0.006799, 0.9997, -0.02457, -0.0066, 0.9997, -0.02403, -0.006634, 0.9997, -0.02401, -0.0066, 0.9997, -0.02403, -0.006634, 0.9997, -0.02401, -0.006607, 0.9997, -0.02404, -0.006634, 0.9997, -0.02401, -0.006634, 0.9997, -0.02401, -0.006607, 0.9997, -0.02404, -0.006634, 0.9997, -0.02401, -0.00628, 0.9997, -0.02415, -0.00628, 0.9997, -0.02415, -0.006591, 0.9997, -0.02405, -0.006607, 0.9997, -0.02404, -0.00628, 0.9997, -0.02415, -0.006591, 0.9997, -0.02405, -0.006591, 0.9997, -0.02405, 0.007874, 0.9995, 0.029, 0.007931, 0.9995, 0.02895, 0.007912, 0.9995, 0.02897, 0.007874, 0.9995, 0.029, 0.007912, 0.9995, 0.02897, 0.007854, 0.9995, 0.02901, 0.007912, -0.9996, 0.02892, 0.007923, -0.9996, 0.02891, 0.007923, -0.9996, 0.02891, 0.007912, -0.9996, 0.02892, 0.007923, -0.9996, 0.02891, 0.007744, -0.9996, 0.02847, 0.007911, 0.9996, 0.02891, 0.007922, 0.9996, 0.02891, 0.007922, 0.9996, 0.02891, 0.007911, 0.9996, 0.02891, 0.007922, 0.9996, 0.02891, 0.007911, 0.9996, 0.02891, 0.2354, 0.02995, 0.9714, 0.2354, 0.02995, 0.9714, 0.121, 0.02967, 0.9922, 0.2354, 0.02995, 0.9714, 0.121, 0.02967, 0.9922, 0.1216, 0.02967, 0.9921, -0.1605, -0.02988, -0.9866, -0.16, -0.02987, -0.9867, -0.3107, -0.03, -0.95, -0.1605, -0.02988, -0.9866, -0.3107, -0.03, -0.95, -0.3107, -0.03, -0.95, -0.3107, 0.03, -0.95, -0.3107, 0.03, -0.95, -0.1597, 0.02987, -0.9867, -0.3107, 0.03, -0.95, -0.1597, 0.02987, -0.9867, -0.1605, 0.02988, -0.9866, 0.1216, -0.02966, 0.9921, 0.121, -0.02966, 0.9922, 0.2354, -0.02994, 0.9714, 0.1216, -0.02966, 0.9921, 0.2354, -0.02994, 0.9714, 0.2354, -0.02994, 0.9714, 0.0, 1.0, -1.36e-07, 0.0001062, 1.0, 0.0003179, -0.0004697, 1.0, -9.632e-05, 0.0, 1.0, -1.36e-07, -0.0002226, 1.0, 0.0002511, 0.0001062, 1.0, 0.0003179, 0.0, 1.0, -1.36e-07, -0.0004697, 1.0, -9.632e-05, -0.0002226, 1.0, 0.0002511, 0.0, 1.0, -1.36e-07, 0.0, 1.0, 0.0, -0.0002226, 1.0, 0.0002511, 0.0, 1.0, -1.36e-07, -0.0002226, 1.0, 0.0002511, 0.0, 1.0, 0.0, 0.0, 1.0, -1.36e-07, -0.0002123, 1.0, -0.0006375, 0.0, 1.0, 0.0, 0.0, 1.0, -1.36e-07, 0.0, 1.0, 0.0, 0.0, 1.0, 0.0, 0.0, 1.0, -1.36e-07, 0.0, 1.0, -1.633e-06, -0.0002123, 1.0, -0.0006375, 0.0, 1.0, -1.36e-07, 0.0, 1.0, 0.0, 0.0, 1.0, -8.163e-07, 0.0, 1.0, -1.36e-07, 0.0, 1.0, 1.225e-06, 0.0, 1.0, -1.633e-06, 0.0, 1.0, -1.36e-07, 0.0, 1.0, -8.163e-07, 0.0001062, 1.0, 0.0003195, 0.0, 1.0, -1.36e-07, 0.0001062, 1.0, 0.0003195, 0.0, 1.0, 1.225e-06, 0.0, -1.0, 0.0, 0.0, -1.0, -1.631e-06, 0.0, -1.0, -4.253e-08, 0.0, -1.0, 0.0, 0.0, -1.0, 0.0, 0.0, -1.0, -4.253e-08, 0.0, -1.0, -1.631e-06, 0.0, -1.0, -8.409e-07, 0.0, -1.0, -4.253e-08, 0.0001062, -1.0, 0.0003183, 0.0, -1.0, 0.0, 0.0, -1.0, -4.253e-08, 0.0, -1.0, -8.409e-07, 0.0, -1.0, 2.424e-06, 0.0, -1.0, -4.253e-08, -0.0005636, -1.0, -0.0001147, 0.0001062, -1.0, 0.0003183, 0.0, -1.0, -4.253e-08, 0.0, -1.0, 2.424e-06, 0.0, -1.0, 1.633e-06, 0.0, -1.0, -4.253e-08, -0.0005087, -1.0, 0.0005747, -0.0005636, -1.0, -0.0001147, 0.0, -1.0, -4.253e-08, 0.0, -1.0, 1.633e-06, 0.0, -1.0, -3.265e-06, 0.0, -1.0, -4.253e-08, 0.0, -1.0, 1.632e-06, -0.0005087, -1.0, 0.0005747, 0.0, -1.0, -4.253e-08, 0.0, -1.0, -3.265e-06, 0.0003288, -1.0, 6.548e-05, 0.0, -1.0, -4.253e-08, 0.0003288, -1.0, 6.548e-05, 0.0, -1.0, 1.632e-06, 0.0, -1.0, -4.253e-08])] * 3)])

# ---- objects
ob_ladder = bpy.data.objects.new('Ladder', me_ladder)

# ---- transforms, parenting, visibility, modifiers, constraints
ob_ladder.location = (0.0, 0.0, 0.0)
ob_ladder.color = (0.8, 0.8, 0.8, 1.0)
ob_ladder.lineart.crease_threshold = 0.0

# ---- collection membership
col_collection.objects.link(ob_ladder)

# ---- scene / render settings (as saved in the file)
scene.frame_start = 1; scene.frame_end = 250; scene.frame_set(1)
scene.render.engine = 'BLENDER_EEVEE_NEXT'
scene.render.resolution_x = 3840
scene.render.resolution_y = 2160
scene.render.fps = 25
scene.render.use_motion_blur = True
scene.cycles.use_denoising = False
scene.cycles.samples = 128
scene.cycles.sampling_pattern = 'TABULATED_SOBOL'
scene.cycles.use_adaptive_sampling = False
scene.cycles.use_light_tree = False
scene.eevee.use_gtao = True
scene.eevee.use_raytracing = True
scene.view_settings.view_transform = 'Filmic'
bpy.context.view_layer.update()

# ---- added for rendering (the .blend has no active camera and no usable light): camera, sun
cam_auto = bpy.data.cameras.new('AutoCamera')
cam_auto.lens = 50.0
cam_auto.sensor_width = 36.0
cam_auto.clip_end = 1000.0
ob_auto_camera = bpy.data.objects.new('AutoCamera', cam_auto)
scene.collection.objects.link(ob_auto_camera)
ob_auto_camera.location = (1.36564, -1.64414, 0.905223)
ob_auto_camera.rotation_euler = (1.09748, -7.21219e-08, 0.694738)
scene.camera = ob_auto_camera
light_auto_sun = bpy.data.lights.new('AutoSun', 'SUN')
light_auto_sun.energy = 3.0
light_auto_sun.angle = 0.0523599
ob_auto_sun = bpy.data.objects.new('AutoSun', light_auto_sun)
scene.collection.objects.link(ob_auto_sun)
ob_auto_sun.rotation_euler = (0.872665, 0.174533, 0.523599)
bpy.context.view_layer.update()
